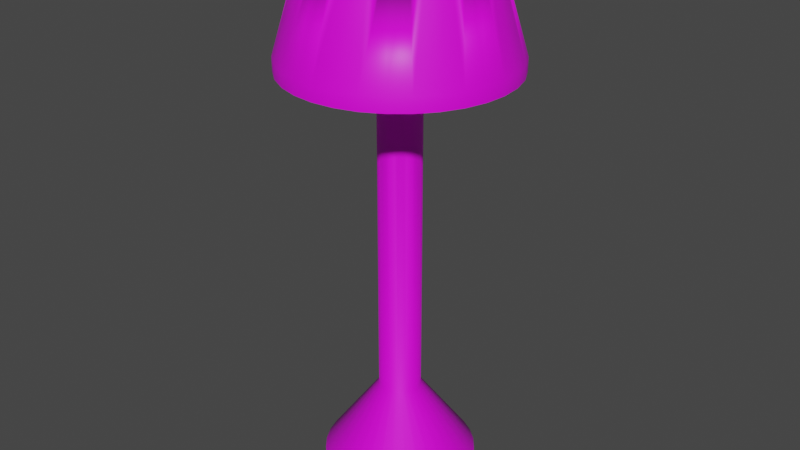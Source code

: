 # Source: lamp.blend  (saved by Blender 3.3.6; exported with 4.5.12 LTS)
import bpy
from mathutils import Matrix  # noqa: F401  (used for matrix-valued properties, if any)

bpy.ops.wm.read_factory_settings(use_empty=True)
scene = bpy.context.scene
scene.name = 'Scene'

# ---- collections
col_collection = bpy.data.collections.new('Collection'); scene.collection.children.link(col_collection)

# ---- images (referenced by path relative to the original .blend; pixels are not part of the script)
import os
ASSET_DIR = os.environ.get("B2B_ASSET_DIR", "")  # directory of the original .blend (textures are referenced by path, not embedded)
HERE = os.path.dirname(os.path.abspath(__file__))  # packed textures are extracted next to this script under _unpacked/

def load_image(name, relpath, width, height, colorspace="sRGB"):
    """Load a texture the original file referenced (path relative to the .blend, or extracted next to this script)."""
    p = next((c for c in (os.path.join(HERE, relpath), os.path.join(ASSET_DIR, relpath)) if relpath and os.path.exists(c)), "")
    if p:
        img = bpy.data.images.load(p, check_existing=True)
        img.name = name
    else:  # same state as the original file: an image datablock whose file is absent (Cycles renders it pink)
        img = bpy.data.images.new(name, width, height)
        img.source = "FILE"
        img.filepath = "//" + (relpath or name)
    img.colorspace_settings.name = colorspace
    return img
img_lamp_texture_png = load_image('lamp_texture.png', 'lamp_texture.png', 1024, 1024, 'sRGB')

# ---- materials (node trees are filled in below, after node groups)
mat_material_001 = bpy.data.materials.new('Material.001')
mat_material_001.use_transparent_shadow = False

# ---- node groups
ng_auto_smooth = bpy.data.node_groups.new('Auto Smooth', 'GeometryNodeTree')
_s = ng_auto_smooth.interface.new_socket(name='Geometry', in_out='OUTPUT', socket_type='NodeSocketGeometry')
_s = ng_auto_smooth.interface.new_socket(name='Geometry', in_out='INPUT', socket_type='NodeSocketGeometry')
_s = ng_auto_smooth.interface.new_socket(name='Angle', in_out='INPUT', socket_type='NodeSocketFloat')
_s.subtype = 'ANGLE'
_s.min_value = 0.0
_s.max_value = 3.142
ng_auto_smooth.is_modifier = True
_N = ng_auto_smooth.nodes; _L = ng_auto_smooth.links
n0 = _N.new('NodeGroupOutput'); n0.name = 'Group Output'; n0.location = (480, -100)
n1 = _N.new('NodeGroupInput'); n1.name = 'Group Input'; n1.location = (-420, -300)
n2 = _N.new('NodeGroupInput'); n2.name = 'Group Input.001'; n2.location = (-60, -100)
n3 = _N.new('GeometryNodeSetShadeSmooth'); n3.name = 'Set Shade Smooth'; n3.location = (120, -100)
n3.domain = 'EDGE'
n4 = _N.new('GeometryNodeSetShadeSmooth'); n4.name = 'Set Shade Smooth.001'; n4.location = (300, -100)
n5 = _N.new('GeometryNodeInputMeshEdgeAngle'); n5.name = 'Edge Angle'; n5.location = (-420, -220)
n6 = _N.new('GeometryNodeInputEdgeSmooth'); n6.name = 'Is Edge Smooth'; n6.location = (-60, -160)
n7 = _N.new('GeometryNodeInputShadeSmooth'); n7.name = 'Is Face Smooth'; n7.location = (-240, -340)
n8 = _N.new('FunctionNodeBooleanMath'); n8.name = 'Boolean Math'; n8.location = (-60, -220)
n9 = _N.new('FunctionNodeCompare'); n9.name = 'Compare'; n9.location = (-240, -180)
n9.operation = 'LESS_EQUAL'
_L.new(n5.outputs[0], n9.inputs[0])
_L.new(n4.outputs[0], n0.inputs[0])
_L.new(n1.outputs[1], n9.inputs[1])
_L.new(n9.outputs[0], n8.inputs[0])
_L.new(n7.outputs[0], n8.inputs[1])
_L.new(n2.outputs[0], n3.inputs[0])
_L.new(n6.outputs[0], n3.inputs[1])
_L.new(n3.outputs[0], n4.inputs[0])
_L.new(n8.outputs[0], n3.inputs[2])
n0.is_active_output = True

# ---- material node trees
mat_material_001.use_nodes = True; mat_material_001.node_tree.nodes.clear()
_N = mat_material_001.node_tree.nodes; _L = mat_material_001.node_tree.links
n0 = _N.new('ShaderNodeBsdfPrincipled'); n0.name = 'Principled BSDF'; n0.location = (10, 300)
n0.distribution = 'GGX'
n0.subsurface_method = 'RANDOM_WALK_SKIN'
n0.inputs[3].default_value = 1.45
n0.inputs[27].default_value = (0.0, 0.0, 0.0, 1.0)
n0.inputs[28].default_value = 1.0
n1 = _N.new('ShaderNodeOutputMaterial'); n1.name = 'Material Output'; n1.location = (300, 300)
n2 = _N.new('ShaderNodeTexImage'); n2.name = 'Image Texture'; n2.location = (-280, 280)
n2.image = img_lamp_texture_png
_L.new(n0.outputs[0], n1.inputs[0])
_L.new(n2.outputs[0], n0.inputs[0])
n1.is_active_output = True

# ---- world
world_world = bpy.data.worlds.new('World'); scene.world = world_world
world_world.use_nodes = True; world_world.node_tree.nodes.clear()
_N = world_world.node_tree.nodes; _L = world_world.node_tree.links
n0 = _N.new('ShaderNodeOutputWorld'); n0.name = 'World Output'; n0.location = (300, 300)
n1 = _N.new('ShaderNodeBackground'); n1.name = 'Background'; n1.location = (10, 300)
n1.inputs[0].default_value = (0.05088, 0.05088, 0.05088, 1.0)
_L.new(n1.outputs[0], n0.inputs[0])
n0.is_active_output = True
world_world.color = (0.05088, 0.05088, 0.05088)
world_world.use_sun_shadow = False
world_world.sun_shadow_jitter_overblur = 0.0

# ---- meshes
me_circle = bpy.data.meshes.new('Circle')
me_circle.from_pydata([(-0.3827, 0.9239, 0.0), (-0.5556, 0.8315, 0.0), (-0.9808, 0.1951, 0.0), (-1.0, 0.0, 0.0), (-0.9808, -0.1951, 0.0), (-0.9239, -0.3827, 0.0), (-0.5556, -0.8315, 0.0), (-0.3827, -0.9239, 0.0), (0.3827, -0.9239, 0.0), (0.5556, -0.8315, 0.0), (0.7071, -0.7071, 0.0), (0.9239, -0.3827, 0.0), (0.7071, 0.7071, 0.0), (0.0, 1.0, 0.0), (-0.1951, 0.9808, 0.0), (-0.7071, 0.7071, 0.0), (-0.8315, 0.5556, 0.0), (-0.9239, 0.3827, 0.0), (-0.8315, -0.5556, 0.0), (-0.7071, -0.7071, 0.0), (-0.1951, -0.9808, 0.0), (0.0, -1.0, 0.0), (0.1951, -0.9808, 0.0), (0.8315, -0.5556, 0.0), (0.9808, -0.1951, 0.0), (1.0, 0.0, 0.0), (0.9808, 0.1951, 0.0), (0.9239, 0.3827, 0.0), (0.8315, 0.5556, 0.0), (0.5556, 0.8315, 0.0), (0.3827, 0.9239, 0.0), (0.1951, 0.9808, 0.0), (0.0, 1.0, 1.0), (-0.1951, 0.9808, 1.0), (-0.3827, 0.9239, 1.0), (-0.5556, 0.8315, 1.0), (-0.7071, 0.7071, 1.0), (-0.8315, 0.5556, 1.0), (-0.9239, 0.3827, 1.0), (-0.9808, 0.1951, 1.0), (-1.0, 0.0, 1.0), (-0.9808, -0.1951, 1.0), (-0.9239, -0.3827, 1.0), (-0.8315, -0.5556, 1.0), (-0.7071, -0.7071, 1.0), (-0.5556, -0.8315, 1.0), (-0.3827, -0.9239, 1.0), (-0.1951, -0.9808, 1.0), (0.0, -1.0, 1.0), (0.1951, -0.9808, 1.0), (0.3827, -0.9239, 1.0), (0.5556, -0.8315, 1.0), (0.7071, -0.7071, 1.0), (0.8315, -0.5556, 1.0), (0.9239, -0.3827, 1.0), (0.9808, -0.1951, 1.0), (1.0, 0.0, 1.0), (0.9808, 0.1951, 1.0), (0.9239, 0.3827, 1.0), (0.8315, 0.5556, 1.0), (0.7071, 0.7071, 1.0), (0.5556, 0.8315, 1.0), (0.3827, 0.9239, 1.0), (0.1951, 0.9808, 1.0), (1.097e-08, 0.274, 4.037), (-0.05345, 0.2687, 4.037), (-0.1049, 0.2531, 4.037), (-0.1522, 0.2278, 4.037), (-0.1937, 0.1937, 4.037), (-0.2278, 0.1522, 4.037), (-0.2531, 0.1049, 4.037), (-0.2687, 0.05345, 4.037), (-0.274, 8.933e-09, 4.037), (-0.2687, -0.05345, 4.037), (-0.2531, -0.1049, 4.037), (-0.2278, -0.1522, 4.037), (-0.1937, -0.1937, 4.037), (-0.1522, -0.2278, 4.037), (-0.1049, -0.2531, 4.037), (-0.05345, -0.2687, 4.037), (1.097e-08, -0.274, 4.037), (0.05345, -0.2687, 4.037), (0.1049, -0.2531, 4.037), (0.1522, -0.2278, 4.037), (0.1937, -0.1937, 4.037), (0.2278, -0.1522, 4.037), (0.2531, -0.1049, 4.037), (0.2687, -0.05345, 4.037), (0.274, 8.933e-09, 4.037), (0.2687, 0.05345, 4.037), (0.2531, 0.1049, 4.037), (0.2278, 0.1522, 4.037), (0.1937, 0.1937, 4.037), (0.1522, 0.2278, 4.037), (0.1049, 0.2531, 4.037), (0.05345, 0.2687, 4.037), (5.147e-07, 0.274, 18.63), (-0.1049, 0.2531, 18.63), (-0.1522, 0.2278, 18.63), (-0.2278, 0.1522, 18.63), (-0.274, 8.933e-09, 18.63), (-0.2687, -0.05345, 18.63), (-0.1522, -0.2278, 18.63), (-0.1049, -0.2531, 18.63), (0.1522, -0.2278, 18.63), (0.2531, -0.1049, 18.63), (0.274, 8.933e-09, 18.63), (0.2531, 0.1049, 18.63), (0.1049, 0.2531, 18.63), (1.023e-06, 1.006, 21.24), (-0.1963, 0.9868, 21.24), (-0.385, 0.9296, 21.24), (-0.559, 0.8366, 21.24), (-0.7115, 0.7115, 21.24), (-0.8366, 0.559, 21.24), (-0.9296, 0.385, 21.24), (-0.9868, 0.1963, 21.24), (-1.006, 1.133e-08, 21.24), (-0.9868, -0.1963, 21.24), (-0.9296, -0.385, 21.24), (-0.8366, -0.559, 21.24), (-0.7115, -0.7115, 21.24), (-0.559, -0.8366, 21.24), (-0.385, -0.9296, 21.24), (-0.1963, -0.9868, 21.24), (1.023e-06, -1.006, 21.24), (0.1963, -0.9868, 21.24), (0.385, -0.9296, 21.24), (0.559, -0.8366, 21.24), (0.7115, -0.7115, 21.24), (0.8366, -0.559, 21.24), (0.9296, -0.385, 21.24), (0.9868, -0.1963, 21.24), (1.006, 1.133e-08, 21.24), (0.9868, 0.1963, 21.24), (0.9296, 0.385, 21.24), (0.8366, 0.559, 21.24), (0.7115, 0.7115, 21.24), (0.559, 0.8366, 21.24), (0.385, 0.9296, 21.24), (0.1963, 0.9868, 21.24), (1.198e-06, 1.445, 16.92), (-0.2819, 1.417, 16.92), (-0.553, 1.335, 16.92), (-0.8028, 1.201, 16.92), (-1.022, 1.022, 16.92), (-1.201, 0.8028, 16.92), (-1.335, 0.553, 16.92), (-1.417, 0.2819, 16.92), (-1.445, 1.492e-08, 16.92), (-1.417, -0.2819, 16.92), (-1.335, -0.553, 16.92), (-1.201, -0.8028, 16.92), (-1.022, -1.022, 16.92), (-0.8028, -1.201, 16.92), (-0.553, -1.335, 16.92), (-0.2819, -1.417, 16.92), (1.198e-06, -1.445, 16.92), (0.2819, -1.417, 16.92), (0.553, -1.335, 16.92), (0.8028, -1.201, 16.92), (1.022, -1.022, 16.92), (1.201, -0.8028, 16.92), (1.335, -0.553, 16.92), (1.417, -0.2819, 16.92), (1.445, 1.492e-08, 16.92), (1.417, 0.2819, 16.92), (1.335, 0.553, 16.92), (1.201, 0.8028, 16.92), (1.022, 1.022, 16.92), (0.8028, 1.201, 16.92), (0.553, 1.335, 16.92), (0.2819, 1.417, 16.92), (5.147e-07, 0.2708, 18.79), (5.147e-07, 0.2631, 18.95), (5.147e-07, 0.2508, 19.11), (5.147e-07, 0.2342, 19.26), (5.147e-07, 0.2136, 19.4), (5.147e-07, 0.1894, 19.52), (5.147e-07, 0.1619, 19.62), (5.147e-07, 0.1317, 19.71), (5.147e-07, 0.09915, 19.78), (5.147e-07, 0.06496, 19.83), (5.147e-07, 0.02965, 19.86), (1.225e-08, 1.442e-08, 19.87), (-0.05345, 0.2687, 18.63), (-0.05284, 0.2656, 18.79), (-0.05132, 0.258, 18.95), (-0.04892, 0.246, 19.11), (-0.04569, 0.2297, 19.26), (-0.04167, 0.2095, 19.4), (-0.03695, 0.1857, 19.52), (-0.03159, 0.1588, 19.62), (-0.02568, 0.1291, 19.71), (-0.01934, 0.09725, 19.78), (-0.01267, 0.06371, 19.83), (-0.005783, 0.02908, 19.86), (-0.1036, 0.2502, 18.79), (-0.1007, 0.243, 18.95), (-0.09597, 0.2317, 19.11), (-0.08962, 0.2164, 19.26), (-0.08175, 0.1974, 19.4), (-0.07247, 0.175, 19.52), (-0.06196, 0.1496, 19.62), (-0.05038, 0.1216, 19.71), (-0.03794, 0.09161, 19.78), (-0.02486, 0.06001, 19.83), (-0.01134, 0.02739, 19.86), (-0.1505, 0.2252, 18.79), (-0.1461, 0.2187, 18.95), (-0.1393, 0.2085, 19.11), (-0.1301, 0.1947, 19.26), (-0.1187, 0.1776, 19.4), (-0.1052, 0.1575, 19.52), (-0.08995, 0.1346, 19.62), (-0.07314, 0.1095, 19.71), (-0.05509, 0.08244, 19.78), (-0.03609, 0.05401, 19.83), (-0.01647, 0.02465, 19.86), (-0.1937, 0.1937, 18.63), (-0.1915, 0.1915, 18.79), (-0.186, 0.186, 18.95), (-0.1773, 0.1773, 19.11), (-0.1656, 0.1656, 19.26), (-0.1511, 0.1511, 19.4), (-0.1339, 0.1339, 19.52), (-0.1145, 0.1145, 19.62), (-0.09309, 0.09309, 19.71), (-0.07011, 0.07011, 19.78), (-0.04593, 0.04593, 19.83), (-0.02096, 0.02096, 19.86), (-0.2252, 0.1505, 18.79), (-0.2187, 0.1462, 18.95), (-0.2085, 0.1393, 19.11), (-0.1947, 0.1301, 19.26), (-0.1776, 0.1187, 19.4), (-0.1575, 0.1052, 19.52), (-0.1346, 0.08995, 19.62), (-0.1095, 0.07314, 19.71), (-0.08244, 0.05509, 19.78), (-0.05401, 0.03609, 19.83), (-0.02465, 0.01647, 19.86), (-0.2531, 0.1049, 18.63), (-0.2502, 0.1036, 18.79), (-0.243, 0.1007, 18.95), (-0.2317, 0.09597, 19.11), (-0.2164, 0.08963, 19.26), (-0.1974, 0.08175, 19.4), (-0.175, 0.07247, 19.52), (-0.1496, 0.06196, 19.62), (-0.1216, 0.05038, 19.71), (-0.09161, 0.03794, 19.78), (-0.06001, 0.02486, 19.83), (-0.02739, 0.01135, 19.86), (-0.2687, 0.05345, 18.63), (-0.2656, 0.05284, 18.79), (-0.258, 0.05132, 18.95), (-0.246, 0.04892, 19.11), (-0.2297, 0.04569, 19.26), (-0.2095, 0.04168, 19.4), (-0.1857, 0.03695, 19.52), (-0.1588, 0.03159, 19.62), (-0.1291, 0.02568, 19.71), (-0.09725, 0.01934, 19.78), (-0.06371, 0.01267, 19.83), (-0.02908, 0.005784, 19.86), (-0.2708, 5.025e-07, 18.79), (-0.2631, 4.802e-07, 18.95), (-0.2508, 4.847e-07, 19.11), (-0.2342, 4.891e-07, 19.26), (-0.2136, 5.115e-07, 19.4), (-0.1894, 5.025e-07, 19.52), (-0.1619, 5.115e-07, 19.62), (-0.1317, 5.048e-07, 19.71), (-0.09915, 5.048e-07, 19.78), (-0.06496, 5.137e-07, 19.83), (-0.02965, 5.182e-07, 19.86), (-0.2656, -0.05284, 18.79), (-0.258, -0.05132, 18.95), (-0.246, -0.04892, 19.11), (-0.2297, -0.04569, 19.26), (-0.2095, -0.04167, 19.4), (-0.1857, -0.03695, 19.52), (-0.1588, -0.03159, 19.62), (-0.1291, -0.02568, 19.71), (-0.09725, -0.01934, 19.78), (-0.06371, -0.01267, 19.83), (-0.02908, -0.005783, 19.86), (-0.2531, -0.1049, 18.63), (-0.2502, -0.1036, 18.79), (-0.243, -0.1007, 18.95), (-0.2317, -0.09597, 19.11), (-0.2164, -0.08962, 19.26), (-0.1974, -0.08175, 19.4), (-0.175, -0.07247, 19.52), (-0.1496, -0.06196, 19.62), (-0.1216, -0.05038, 19.71), (-0.09161, -0.03794, 19.78), (-0.06001, -0.02486, 19.83), (-0.02739, -0.01134, 19.86), (-0.2278, -0.1522, 18.63), (-0.2252, -0.1505, 18.79), (-0.2187, -0.1461, 18.95), (-0.2085, -0.1393, 19.11), (-0.1947, -0.1301, 19.26), (-0.1776, -0.1187, 19.4), (-0.1575, -0.1052, 19.52), (-0.1346, -0.08995, 19.62), (-0.1095, -0.07314, 19.71), (-0.08244, -0.05509, 19.78), (-0.05401, -0.03609, 19.83), (-0.02465, -0.01647, 19.86), (-0.1937, -0.1937, 18.63), (-0.1915, -0.1915, 18.79), (-0.186, -0.186, 18.95), (-0.1773, -0.1773, 19.11), (-0.1656, -0.1656, 19.26), (-0.1511, -0.1511, 19.4), (-0.1339, -0.1339, 19.52), (-0.1145, -0.1145, 19.62), (-0.09309, -0.09309, 19.71), (-0.07011, -0.07011, 19.78), (-0.04593, -0.04593, 19.83), (-0.02096, -0.02096, 19.86), (-0.1505, -0.2252, 18.79), (-0.1462, -0.2187, 18.95), (-0.1393, -0.2085, 19.11), (-0.1301, -0.1947, 19.26), (-0.1187, -0.1776, 19.4), (-0.1052, -0.1575, 19.52), (-0.08995, -0.1346, 19.62), (-0.07314, -0.1095, 19.71), (-0.05509, -0.08244, 19.78), (-0.03609, -0.05401, 19.83), (-0.01647, -0.02465, 19.86), (-0.1036, -0.2502, 18.79), (-0.1007, -0.243, 18.95), (-0.09597, -0.2317, 19.11), (-0.08963, -0.2164, 19.26), (-0.08175, -0.1974, 19.4), (-0.07247, -0.175, 19.52), (-0.06196, -0.1496, 19.62), (-0.05038, -0.1216, 19.71), (-0.03794, -0.09161, 19.78), (-0.02486, -0.06001, 19.83), (-0.01135, -0.02739, 19.86), (-0.05345, -0.2687, 18.63), (-0.05284, -0.2656, 18.79), (-0.05132, -0.258, 18.95), (-0.04892, -0.246, 19.11), (-0.04569, -0.2297, 19.26), (-0.04168, -0.2095, 19.4), (-0.03695, -0.1857, 19.52), (-0.03159, -0.1588, 19.62), (-0.02568, -0.1291, 19.71), (-0.01934, -0.09725, 19.78), (-0.01267, -0.06371, 19.83), (-0.005784, -0.02908, 19.86), (-4.359e-07, -0.274, 18.63), (-4.494e-07, -0.2708, 18.79), (-4.449e-07, -0.2631, 18.95), (-4.494e-07, -0.2508, 19.11), (-4.494e-07, -0.2342, 19.26), (-4.807e-07, -0.2136, 19.4), (-4.583e-07, -0.1894, 19.52), (-4.74e-07, -0.1619, 19.62), (-4.628e-07, -0.1317, 19.71), (-4.851e-07, -0.09915, 19.78), (-4.851e-07, -0.06496, 19.83), (-4.93e-07, -0.02965, 19.86), (0.05345, -0.2687, 18.63), (0.05284, -0.2656, 18.79), (0.05132, -0.258, 18.95), (0.04892, -0.246, 19.11), (0.04569, -0.2297, 19.26), (0.04167, -0.2095, 19.4), (0.03695, -0.1857, 19.52), (0.03159, -0.1588, 19.62), (0.02568, -0.1291, 19.71), (0.01934, -0.09725, 19.78), (0.01267, -0.06371, 19.83), (0.005783, -0.02908, 19.86), (0.1049, -0.2531, 18.63), (0.1036, -0.2502, 18.79), (0.1007, -0.243, 18.95), (0.09597, -0.2317, 19.11), (0.08962, -0.2164, 19.26), (0.08175, -0.1974, 19.4), (0.07247, -0.175, 19.52), (0.06196, -0.1496, 19.62), (0.05038, -0.1216, 19.71), (0.03794, -0.09161, 19.78), (0.02486, -0.06001, 19.83), (0.01134, -0.02739, 19.86), (0.1505, -0.2252, 18.79), (0.1461, -0.2187, 18.95), (0.1393, -0.2085, 19.11), (0.1301, -0.1947, 19.26), (0.1187, -0.1776, 19.4), (0.1052, -0.1575, 19.52), (0.08995, -0.1346, 19.62), (0.07314, -0.1095, 19.71), (0.05509, -0.08244, 19.78), (0.03609, -0.05401, 19.83), (0.01647, -0.02465, 19.86), (0.1937, -0.1937, 18.63), (0.1915, -0.1915, 18.79), (0.186, -0.186, 18.95), (0.1773, -0.1773, 19.11), (0.1656, -0.1656, 19.26), (0.1511, -0.1511, 19.4), (0.1339, -0.1339, 19.52), (0.1145, -0.1145, 19.62), (0.09309, -0.09309, 19.71), (0.07011, -0.07011, 19.78), (0.04593, -0.04593, 19.83), (0.02096, -0.02096, 19.86), (0.2278, -0.1522, 18.63), (0.2252, -0.1505, 18.79), (0.2187, -0.1462, 18.95), (0.2085, -0.1393, 19.11), (0.1947, -0.1301, 19.26), (0.1776, -0.1187, 19.4), (0.1575, -0.1052, 19.52), (0.1346, -0.08995, 19.62), (0.1095, -0.07314, 19.71), (0.08244, -0.05509, 19.78), (0.05401, -0.03609, 19.83), (0.02465, -0.01647, 19.86), (0.2502, -0.1036, 18.79), (0.243, -0.1007, 18.95), (0.2317, -0.09597, 19.11), (0.2164, -0.08963, 19.26), (0.1974, -0.08175, 19.4), (0.175, -0.07247, 19.52), (0.1496, -0.06196, 19.62), (0.1216, -0.05038, 19.71), (0.09161, -0.03794, 19.78), (0.06001, -0.02486, 19.83), (0.02739, -0.01135, 19.86), (0.2687, -0.05345, 18.63), (0.2656, -0.05284, 18.79), (0.258, -0.05132, 18.95), (0.246, -0.04892, 19.11), (0.2297, -0.04569, 19.26), (0.2095, -0.04168, 19.4), (0.1857, -0.03695, 19.52), (0.1588, -0.03159, 19.62), (0.1291, -0.02568, 19.71), (0.09725, -0.01934, 19.78), (0.06371, -0.01267, 19.83), (0.02908, -0.005784, 19.86), (0.2708, -4.099e-07, 18.79), (0.2631, -4.188e-07, 18.95), (0.2508, -4.323e-07, 19.11), (0.2342, -4.099e-07, 19.26), (0.2136, -4.68e-07, 19.4), (0.1894, -4.367e-07, 19.52), (0.1619, -4.725e-07, 19.62), (0.1317, -4.479e-07, 19.71), (0.09915, -4.904e-07, 19.78), (0.06496, -4.781e-07, 19.83), (0.02965, -4.859e-07, 19.86), (0.2687, 0.05345, 18.63), (0.2656, 0.05284, 18.79), (0.258, 0.05132, 18.95), (0.246, 0.04892, 19.11), (0.2297, 0.04569, 19.26), (0.2095, 0.04167, 19.4), (0.1857, 0.03695, 19.52), (0.1588, 0.03159, 19.62), (0.1291, 0.02568, 19.71), (0.09725, 0.01934, 19.78), (0.06371, 0.01267, 19.83), (0.02908, 0.005783, 19.86), (0.2502, 0.1036, 18.79), (0.243, 0.1007, 18.95), (0.2317, 0.09597, 19.11), (0.2164, 0.08962, 19.26), (0.1974, 0.08175, 19.4), (0.175, 0.07247, 19.52), (0.1496, 0.06196, 19.62), (0.1216, 0.05038, 19.71), (0.09161, 0.03794, 19.78), (0.06001, 0.02486, 19.83), (0.02739, 0.01134, 19.86), (0.2278, 0.1522, 18.63), (0.2252, 0.1505, 18.79), (0.2187, 0.1461, 18.95), (0.2085, 0.1393, 19.11), (0.1947, 0.1301, 19.26), (0.1776, 0.1187, 19.4), (0.1575, 0.1052, 19.52), (0.1346, 0.08995, 19.62), (0.1095, 0.07314, 19.71), (0.08244, 0.05509, 19.78), (0.05401, 0.03609, 19.83), (0.02465, 0.01647, 19.86), (0.1937, 0.1937, 18.63), (0.1915, 0.1915, 18.79), (0.186, 0.186, 18.95), (0.1773, 0.1773, 19.11), (0.1656, 0.1656, 19.26), (0.1511, 0.1511, 19.4), (0.1339, 0.1339, 19.52), (0.1145, 0.1145, 19.62), (0.09309, 0.09309, 19.71), (0.07011, 0.07011, 19.78), (0.04593, 0.04593, 19.83), (0.02096, 0.02096, 19.86), (0.1522, 0.2278, 18.63), (0.1505, 0.2252, 18.79), (0.1462, 0.2187, 18.95), (0.1393, 0.2085, 19.11), (0.1301, 0.1947, 19.26), (0.1187, 0.1776, 19.4), (0.1052, 0.1575, 19.52), (0.08995, 0.1346, 19.62), (0.07314, 0.1095, 19.71), (0.05509, 0.08244, 19.78), (0.03609, 0.05401, 19.83), (0.01647, 0.02465, 19.86), (0.1036, 0.2502, 18.79), (0.1007, 0.243, 18.95), (0.09597, 0.2317, 19.11), (0.08963, 0.2164, 19.26), (0.08175, 0.1974, 19.4), (0.07247, 0.175, 19.52), (0.06196, 0.1496, 19.62), (0.05038, 0.1216, 19.71), (0.03794, 0.09161, 19.78), (0.02486, 0.06001, 19.83), (0.01135, 0.02739, 19.86), (0.05345, 0.2687, 18.63), (0.05284, 0.2656, 18.79), (0.05132, 0.258, 18.95), (0.04892, 0.246, 19.11), (0.04569, 0.2297, 19.26), (0.04168, 0.2095, 19.4), (0.03695, 0.1857, 19.52), (0.03159, 0.1588, 19.62), (0.02568, 0.1291, 19.71), (0.01934, 0.09725, 19.78), (0.01267, 0.06371, 19.83), (0.005784, 0.02908, 19.86), (1.025e-06, 1.006, 21.79), (-0.1963, 0.9868, 21.79), (-0.385, 0.9296, 21.79), (-0.559, 0.8366, 21.79), (-0.7115, 0.7115, 21.79), (-0.8366, 0.559, 21.79), (-0.9296, 0.385, 21.79), (-0.9868, 0.1963, 21.79), (-1.006, 1.98e-08, 21.79), (-0.9868, -0.1963, 21.79), (-0.9296, -0.385, 21.79), (-0.8366, -0.559, 21.79), (-0.7115, -0.7115, 21.79), (-0.559, -0.8366, 21.79), (-0.385, -0.9296, 21.79), (-0.1963, -0.9868, 21.79), (1.025e-06, -1.006, 21.79), (0.1963, -0.9868, 21.79), (0.385, -0.9296, 21.79), (0.559, -0.8366, 21.79), (0.7115, -0.7115, 21.79), (0.8366, -0.559, 21.79), (0.9296, -0.385, 21.79), (0.9868, -0.1963, 21.79), (1.006, 1.98e-08, 21.79), (0.9868, 0.1963, 21.79), (0.9296, 0.385, 21.79), (0.8366, 0.559, 21.79), (0.7115, 0.7115, 21.79), (0.559, 0.8366, 21.79), (0.385, 0.9296, 21.79), (0.1963, 0.9868, 21.79), (1.2e-06, 1.445, 17.46), (-0.2819, 1.417, 17.46), (-0.553, 1.335, 17.46), (-0.8028, 1.201, 17.46), (-1.022, 1.022, 17.46), (-1.201, 0.8028, 17.46), (-1.335, 0.553, 17.46), (-1.417, 0.2819, 17.46), (-1.445, 2.338e-08, 17.46), (-1.417, -0.2819, 17.46), (-1.335, -0.553, 17.46), (-1.201, -0.8028, 17.46), (-1.022, -1.022, 17.46), (-0.8028, -1.201, 17.46), (-0.553, -1.335, 17.46), (-0.2819, -1.417, 17.46), (1.2e-06, -1.445, 17.46), (0.2819, -1.417, 17.46), (0.553, -1.335, 17.46), (0.8028, -1.201, 17.46), (1.022, -1.022, 17.46), (1.201, -0.8028, 17.46), (1.335, -0.553, 17.46), (1.417, -0.2819, 17.46), (1.445, 2.338e-08, 17.46), (1.417, 0.2819, 17.46), (1.335, 0.553, 17.46), (1.201, 0.8028, 17.46), (1.022, 1.022, 17.46), (0.8028, 1.201, 17.46), (0.553, 1.335, 17.46), (0.2819, 1.417, 17.46)], [], [(124, 346, 358, 125), (120, 300, 312, 121), (116, 254, 100, 117), (112, 98, 219, 113), (140, 533, 96, 109), (136, 486, 498, 137), (14, 33, 32, 13), (12, 60, 59, 28), (20, 47, 46, 7), (0, 34, 33, 14), (29, 61, 60, 12), (21, 48, 47, 20), (1, 35, 34, 0), (30, 62, 61, 29), (22, 49, 48, 21), (15, 36, 35, 1), (31, 63, 62, 30), (8, 50, 49, 22), (16, 37, 36, 15), (13, 32, 63, 31), (9, 51, 50, 8), (17, 38, 37, 16), (10, 52, 51, 9), (2, 39, 38, 17), (23, 53, 52, 10), (3, 40, 39, 2), (11, 54, 53, 23), (4, 41, 40, 3), (24, 55, 54, 11), (5, 42, 41, 4), (25, 56, 55, 24), (18, 43, 42, 5), (26, 57, 56, 25), (19, 44, 43, 18), (27, 58, 57, 26), (6, 45, 44, 19), (28, 59, 58, 27), (7, 46, 45, 6), (36, 68, 67, 35), (71, 254, 242, 70), (63, 95, 94, 62), (50, 82, 81, 49), (37, 69, 68, 36), (32, 64, 95, 63), (51, 83, 82, 50), (38, 70, 69, 37), (52, 84, 83, 51), (39, 71, 70, 38), (53, 85, 84, 52), (40, 72, 71, 39), (54, 86, 85, 53), (41, 73, 72, 40), (55, 87, 86, 54), (42, 74, 73, 41), (56, 88, 87, 55), (43, 75, 74, 42), (57, 89, 88, 56), (44, 76, 75, 43), (58, 90, 89, 57), (45, 77, 76, 44), (59, 91, 90, 58), (46, 78, 77, 45), (33, 65, 64, 32), (60, 92, 91, 59), (47, 79, 78, 46), (34, 66, 65, 33), (61, 93, 92, 60), (48, 80, 79, 47), (35, 67, 66, 34), (62, 94, 93, 61), (49, 81, 80, 48), (85, 417, 405, 84), (72, 100, 254, 71), (86, 105, 417, 85), (73, 101, 100, 72), (87, 440, 105, 86), (74, 288, 101, 73), (88, 106, 440, 87), (75, 300, 288, 74), (89, 463, 106, 88), (76, 312, 300, 75), (90, 107, 463, 89), (77, 102, 312, 76), (91, 486, 107, 90), (78, 103, 102, 77), (65, 185, 96, 64), (92, 498, 486, 91), (79, 346, 103, 78), (66, 97, 185, 65), (93, 510, 498, 92), (80, 358, 346, 79), (67, 98, 97, 66), (94, 108, 510, 93), (81, 370, 358, 80), (68, 219, 98, 67), (95, 533, 108, 94), (82, 382, 370, 81), (69, 99, 219, 68), (64, 96, 533, 95), (83, 104, 382, 82), (70, 242, 99, 69), (84, 405, 104, 83), (166, 167, 603, 602), (14, 13, 31, 30, 29, 12, 28, 27, 26, 25, 24, 11, 23, 10, 9, 8, 22, 21, 20, 7, 6, 19, 18, 5, 4, 3, 2, 17, 16, 15, 1, 0), (114, 113, 549, 550), (140, 139, 575, 576), (165, 166, 602, 601), (113, 549, 548, 112), (139, 138, 574, 575), (164, 165, 601, 600), (112, 111, 547, 548), (138, 137, 573, 574), (163, 164, 600, 599), (111, 110, 546, 547), (137, 573, 572, 136), (162, 163, 599, 598), (110, 109, 545, 546), (136, 135, 571, 572), (161, 162, 598, 597), (135, 134, 570, 571), (160, 161, 597, 596), (134, 133, 569, 570), (159, 160, 596, 595), (133, 569, 568, 132), (158, 159, 595, 594), (132, 131, 567, 568), (157, 158, 594, 593), (131, 130, 566, 567), (156, 157, 593, 592), (130, 129, 565, 566), (155, 156, 592, 591), (129, 565, 564, 128), (154, 155, 591, 590), (128, 127, 563, 564), (153, 154, 590, 589), (177, 176, 189, 190), (184, 183, 196), (174, 173, 186, 187), (181, 180, 193, 194), (178, 177, 190, 191), (175, 174, 187, 188), (182, 181, 194, 195), (179, 178, 191, 192), (176, 175, 188, 189), (183, 182, 195, 196), (173, 96, 185, 186), (180, 179, 192, 193), (188, 187, 198, 199), (195, 194, 205, 206), (192, 191, 202, 203), (189, 188, 199, 200), (196, 195, 206, 207), (186, 185, 97, 197), (193, 192, 203, 204), (190, 189, 200, 201), (184, 196, 207), (187, 186, 197, 198), (194, 193, 204, 205), (191, 190, 201, 202), (184, 207, 218), (198, 197, 208, 209), (205, 204, 215, 216), (202, 201, 212, 213), (199, 198, 209, 210), (206, 205, 216, 217), (203, 202, 213, 214), (200, 199, 210, 211), (207, 206, 217, 218), (197, 97, 98, 208), (204, 203, 214, 215), (201, 200, 211, 212), (211, 210, 222, 223), (218, 217, 229, 230), (215, 214, 226, 227), (212, 211, 223, 224), (184, 218, 230), (216, 215, 227, 228), (213, 212, 224, 225), (210, 209, 221, 222), (217, 216, 228, 229), (214, 213, 225, 226), (222, 221, 232, 233), (229, 228, 239, 240), (226, 225, 236, 237), (223, 222, 233, 234), (230, 229, 240, 241), (220, 219, 99, 231), (227, 226, 237, 238), (224, 223, 234, 235), (184, 230, 241), (221, 220, 231, 232), (228, 227, 238, 239), (225, 224, 235, 236), (235, 234, 246, 247), (184, 241, 253), (232, 231, 243, 244), (239, 238, 250, 251), (236, 235, 247, 248), (233, 232, 244, 245), (240, 239, 251, 252), (237, 236, 248, 249), (234, 233, 245, 246), (241, 240, 252, 253), (231, 99, 242, 243), (238, 237, 249, 250), (246, 245, 257, 258), (253, 252, 264, 265), (243, 242, 254, 255), (250, 249, 261, 262), (247, 246, 258, 259), (184, 253, 265), (244, 243, 255, 256), (251, 250, 262, 263), (248, 247, 259, 260), (245, 244, 256, 257), (252, 251, 263, 264), (249, 248, 260, 261), (260, 259, 270, 271), (257, 256, 267, 268), (264, 263, 274, 275), (261, 260, 271, 272), (258, 257, 268, 269), (265, 264, 275, 276), (262, 261, 272, 273), (259, 258, 269, 270), (184, 265, 276), (263, 262, 273, 274), (270, 269, 280, 281), (184, 276, 287), (267, 266, 277, 278), (274, 273, 284, 285), (271, 270, 281, 282), (268, 267, 278, 279), (275, 274, 285, 286), (272, 271, 282, 283), (269, 268, 279, 280), (276, 275, 286, 287), (266, 100, 101, 277), (273, 272, 283, 284), (283, 282, 294, 295), (280, 279, 291, 292), (287, 286, 298, 299), (277, 101, 288, 289), (284, 283, 295, 296), (281, 280, 292, 293), (184, 287, 299), (278, 277, 289, 290), (285, 284, 296, 297), (282, 281, 293, 294), (279, 278, 290, 291), (286, 285, 297, 298), (294, 293, 305, 306), (291, 290, 302, 303), (298, 297, 309, 310), (295, 294, 306, 307), (292, 291, 303, 304), (299, 298, 310, 311), (289, 288, 300, 301), (296, 295, 307, 308), (293, 292, 304, 305), (184, 299, 311), (290, 289, 301, 302), (297, 296, 308, 309), (308, 307, 319, 320), (305, 304, 316, 317), (184, 311, 323), (309, 308, 320, 321), (306, 305, 317, 318), (303, 302, 314, 315), (310, 309, 321, 322), (307, 306, 318, 319), (304, 303, 315, 316), (311, 310, 322, 323), (319, 318, 329, 330), (316, 315, 326, 327), (323, 322, 333, 334), (313, 312, 102, 324), (320, 319, 330, 331), (317, 316, 327, 328), (184, 323, 334), (314, 313, 324, 325), (321, 320, 331, 332), (318, 317, 328, 329), (315, 314, 325, 326), (322, 321, 332, 333), (332, 331, 342, 343), (329, 328, 339, 340), (326, 325, 336, 337), (333, 332, 343, 344), (330, 329, 340, 341), (327, 326, 337, 338), (334, 333, 344, 345), (324, 102, 103, 335), (331, 330, 341, 342), (328, 327, 338, 339), (184, 334, 345), (325, 324, 335, 336), (335, 103, 346, 347), (342, 341, 353, 354), (339, 338, 350, 351), (184, 345, 357), (336, 335, 347, 348), (343, 342, 354, 355), (340, 339, 351, 352), (337, 336, 348, 349), (344, 343, 355, 356), (341, 340, 352, 353), (338, 337, 349, 350), (345, 344, 356, 357), (356, 355, 367, 368), (353, 352, 364, 365), (350, 349, 361, 362), (357, 356, 368, 369), (354, 353, 365, 366), (351, 350, 362, 363), (184, 357, 369), (355, 354, 366, 367), (352, 351, 363, 364), (349, 348, 360, 361), (360, 359, 371, 372), (367, 366, 378, 379), (364, 363, 375, 376), (361, 360, 372, 373), (368, 367, 379, 380), (365, 364, 376, 377), (362, 361, 373, 374), (369, 368, 380, 381), (359, 358, 370, 371), (366, 365, 377, 378), (363, 362, 374, 375), (184, 369, 381), (381, 380, 392, 393), (371, 370, 382, 383), (378, 377, 389, 390), (375, 374, 386, 387), (184, 381, 393), (372, 371, 383, 384), (379, 378, 390, 391), (376, 375, 387, 388), (373, 372, 384, 385), (380, 379, 391, 392), (377, 376, 388, 389), (374, 373, 385, 386), (385, 384, 395, 396), (392, 391, 402, 403), (389, 388, 399, 400), (386, 385, 396, 397), (393, 392, 403, 404), (383, 382, 104, 394), (390, 389, 400, 401), (387, 386, 397, 398), (184, 393, 404), (384, 383, 394, 395), (391, 390, 401, 402), (388, 387, 398, 399), (184, 404, 416), (402, 401, 413, 414), (399, 398, 410, 411), (396, 395, 407, 408), (403, 402, 414, 415), (400, 399, 411, 412), (397, 396, 408, 409), (404, 403, 415, 416), (401, 400, 412, 413), (398, 397, 409, 410), (409, 408, 420, 421), (416, 415, 427, 428), (406, 405, 417, 418), (413, 412, 424, 425), (410, 409, 421, 422), (184, 416, 428), (407, 406, 418, 419), (414, 413, 425, 426), (411, 410, 422, 423), (408, 407, 419, 420), (415, 414, 426, 427), (412, 411, 423, 424), (420, 419, 430, 431), (427, 426, 437, 438), (424, 423, 434, 435), (421, 420, 431, 432), (428, 427, 438, 439), (418, 417, 105, 429), (425, 424, 435, 436), (422, 421, 432, 433), (184, 428, 439), (419, 418, 429, 430), (426, 425, 436, 437), (423, 422, 433, 434), (433, 432, 444, 445), (184, 439, 451), (430, 429, 441, 442), (437, 436, 448, 449), (434, 433, 445, 446), (431, 430, 442, 443), (438, 437, 449, 450), (435, 434, 446, 447), (432, 431, 443, 444), (439, 438, 450, 451), (429, 105, 440, 441), (436, 435, 447, 448), (444, 443, 454, 455), (451, 450, 461, 462), (448, 447, 458, 459), (445, 444, 455, 456), (184, 451, 462), (449, 448, 459, 460), (446, 445, 456, 457), (443, 442, 453, 454), (450, 449, 460, 461), (447, 446, 457, 458), (457, 456, 468, 469), (454, 453, 465, 466), (461, 460, 472, 473), (458, 457, 469, 470), (455, 454, 466, 467), (462, 461, 473, 474), (452, 106, 463, 464), (459, 458, 470, 471), (456, 455, 467, 468), (184, 462, 474), (453, 452, 464, 465), (460, 459, 471, 472), (468, 467, 478, 479), (184, 474, 485), (465, 464, 475, 476), (472, 471, 482, 483), (469, 468, 479, 480), (466, 465, 476, 477), (473, 472, 483, 484), (470, 469, 480, 481), (467, 466, 477, 478), (474, 473, 484, 485), (464, 463, 107, 475), (471, 470, 481, 482), (481, 480, 492, 493), (478, 477, 489, 490), (485, 484, 496, 497), (475, 107, 486, 487), (482, 481, 493, 494), (479, 478, 490, 491), (184, 485, 497), (476, 475, 487, 488), (483, 482, 494, 495), (480, 479, 491, 492), (477, 476, 488, 489), (484, 483, 495, 496), (492, 491, 503, 504), (489, 488, 500, 501), (496, 495, 507, 508), (493, 492, 504, 505), (490, 489, 501, 502), (497, 496, 508, 509), (494, 493, 505, 506), (491, 490, 502, 503), (184, 497, 509), (495, 494, 506, 507), (506, 505, 517, 518), (503, 502, 514, 515), (184, 509, 521), (500, 499, 511, 512), (507, 506, 518, 519), (504, 503, 515, 516), (501, 500, 512, 513), (508, 507, 519, 520), (505, 504, 516, 517), (502, 501, 513, 514), (509, 508, 520, 521), (499, 498, 510, 511), (517, 516, 527, 528), (514, 513, 524, 525), (521, 520, 531, 532), (511, 510, 108, 522), (518, 517, 528, 529), (515, 514, 525, 526), (184, 521, 532), (512, 511, 522, 523), (519, 518, 529, 530), (516, 515, 526, 527), (513, 512, 523, 524), (520, 519, 530, 531), (530, 529, 541, 542), (527, 526, 538, 539), (524, 523, 535, 536), (531, 530, 542, 543), (528, 527, 539, 540), (525, 524, 536, 537), (532, 531, 543, 544), (522, 108, 533, 534), (529, 528, 540, 541), (526, 525, 537, 538), (184, 532, 544), (523, 522, 534, 535), (541, 540, 179, 180), (538, 537, 176, 177), (184, 544, 183), (542, 541, 180, 181), (539, 538, 177, 178), (536, 535, 174, 175), (543, 542, 181, 182), (540, 539, 178, 179), (537, 536, 175, 176), (544, 543, 182, 183), (129, 128, 104, 405), (133, 132, 440, 106), (558, 557, 589, 590), (572, 571, 603, 604), (559, 558, 590, 591), (546, 545, 577, 578), (573, 572, 604, 605), (560, 559, 591, 592), (547, 546, 578, 579), (574, 573, 605, 606), (561, 560, 592, 593), (548, 547, 579, 580), (575, 574, 606, 607), (562, 561, 593, 594), (549, 548, 580, 581), (576, 575, 607, 608), (563, 562, 594, 595), (550, 549, 581, 582), (545, 576, 608, 577), (564, 563, 595, 596), (551, 550, 582, 583), (565, 564, 596, 597), (552, 551, 583, 584), (566, 565, 597, 598), (553, 552, 584, 585), (567, 566, 598, 599), (554, 553, 585, 586), (568, 567, 599, 600), (555, 554, 586, 587), (569, 568, 600, 601), (556, 555, 587, 588), (570, 569, 601, 602), (557, 556, 588, 589), (571, 570, 602, 603), (109, 545, 576, 140), (115, 114, 550, 551), (167, 168, 604, 603), (141, 142, 578, 577), (116, 115, 551, 552), (168, 169, 605, 604), (142, 143, 579, 578), (117, 553, 552, 116), (169, 170, 606, 605), (143, 144, 580, 579), (118, 117, 553, 554), (170, 171, 607, 606), (144, 145, 581, 580), (119, 118, 554, 555), (171, 172, 608, 607), (145, 146, 582, 581), (120, 119, 555, 556), (172, 141, 577, 608), (146, 147, 583, 582), (121, 557, 556, 120), (147, 148, 584, 583), (122, 121, 557, 558), (148, 149, 585, 584), (123, 122, 558, 559), (149, 150, 586, 585), (124, 123, 559, 560), (150, 151, 587, 586), (125, 561, 560, 124), (151, 152, 588, 587), (126, 125, 561, 562), (152, 153, 589, 588), (127, 126, 562, 563), (314, 557, 121, 312, 313), (301, 300, 120, 556, 302), (557, 314, 302, 556), (255, 254, 116, 552, 256), (267, 553, 117, 100, 266), (552, 553, 267, 256), (209, 208, 98, 112, 548), (221, 549, 113, 219, 220), (549, 221, 209, 548), (576, 535, 534, 533, 140), (96, 173, 174, 545, 109), (174, 535, 576, 545), (488, 487, 486, 136, 572), (500, 573, 137, 498, 499), (572, 573, 500, 488), (442, 441, 440, 132, 568), (453, 569, 133, 106, 452), (569, 453, 442, 568), (395, 394, 104, 128, 564), (407, 565, 129, 405, 406), (565, 407, 395, 564), (347, 346, 124, 560, 348), (359, 360, 561, 125, 358), (561, 360, 348, 560)])
me_circle.polygons.foreach_set('use_smooth', [True] * 593)
_uv = me_circle.uv_layers.new(name='UVMap')
_uv.uv.foreach_set('vector', [0.6293, 0.6889, 0.6327, 0.8819, 0.6384, 0.8819, 0.6418, 0.6889, 0.3943, 0.76, 0.3977, 0.5669, 0.4034, 0.5669, 0.4068, 0.76, 0.4872, 0.6199, 0.4906, 0.8129, 0.4963, 0.8129, 0.4997, 0.6199, 0.5757, 0.759, 0.5792, 0.566, 0.5848, 0.566, 0.5883, 0.759, 0.4411, 0.6199, 0.4445, 0.8129, 0.4502, 0.8129, 0.4536, 0.6199, 0.6754, 0.6889, 0.6788, 0.8819, 0.6845, 0.8819, 0.6879, 0.6889, 0.4498, 0.1015, 0.4498, 0.006129, 0.4374, 0.006129, 0.4374, 0.1015, 0.3876, 0.1015, 0.3876, 0.006129, 0.3752, 0.006129, 0.3752, 0.1015, 0.6239, 0.1015, 0.6239, 0.006129, 0.6115, 0.006129, 0.6115, 0.1015, 0.4622, 0.1015, 0.4622, 0.006129, 0.4498, 0.006129, 0.4498, 0.1015, 0.4001, 0.1015, 0.4001, 0.006129, 0.3876, 0.006129, 0.3876, 0.1015, 0.6363, 0.1015, 0.6363, 0.006129, 0.6239, 0.006129, 0.6239, 0.1015, 0.4747, 0.1015, 0.4747, 0.006129, 0.4622, 0.006129, 0.4622, 0.1015, 0.4125, 0.1015, 0.4125, 0.006129, 0.4001, 0.006129, 0.4001, 0.1015, 0.6488, 0.1015, 0.6488, 0.006129, 0.6363, 0.006129, 0.6363, 0.1015, 0.4871, 0.1015, 0.4871, 0.006129, 0.4747, 0.006129, 0.4747, 0.1015, 0.4249, 0.1015, 0.4249, 0.006129, 0.4125, 0.006129, 0.4125, 0.1015, 0.6612, 0.1015, 0.6612, 0.006129, 0.6488, 0.006129, 0.6488, 0.1015, 0.4995, 0.1015, 0.4995, 0.006129, 0.4871, 0.006129, 0.4871, 0.1015, 0.4374, 0.1015, 0.4374, 0.006129, 0.4249, 0.006129, 0.4249, 0.1015, 0.6736, 0.1015, 0.6736, 0.006129, 0.6612, 0.006129, 0.6612, 0.1015, 0.512, 0.1015, 0.512, 0.006129, 0.4995, 0.006129, 0.4995, 0.1015, 0.6861, 0.1015, 0.6861, 0.006129, 0.6736, 0.006129, 0.6736, 0.1015, 0.5244, 0.1015, 0.5244, 0.006129, 0.512, 0.006129, 0.512, 0.1015, 0.6985, 0.1015, 0.6985, 0.006129, 0.6861, 0.006129, 0.6861, 0.1015, 0.5369, 0.1015, 0.5369, 0.006129, 0.5244, 0.006129, 0.5244, 0.1015, 0.711, 0.1015, 0.711, 0.006129, 0.6985, 0.006129, 0.6985, 0.1015, 0.5493, 0.1015, 0.5493, 0.006129, 0.5369, 0.006129, 0.5369, 0.1015, 0.7234, 0.1015, 0.7234, 0.006129, 0.711, 0.006129, 0.711, 0.1015, 0.5617, 0.1015, 0.5617, 0.006129, 0.5493, 0.006129, 0.5493, 0.1015, 0.3379, 0.1015, 0.3379, 0.006129, 0.3254, 0.006129, 0.3254, 0.1015, 0.5742, 0.1015, 0.5742, 0.006129, 0.5617, 0.006129, 0.5617, 0.1015, 0.3503, 0.1015, 0.3503, 0.006129, 0.3379, 0.006129, 0.3379, 0.1015, 0.5866, 0.1015, 0.5866, 0.006129, 0.5742, 0.006129, 0.5742, 0.1015, 0.3628, 0.1015, 0.3628, 0.006129, 0.3503, 0.006129, 0.3503, 0.1015, 0.599, 0.1015, 0.599, 0.006129, 0.5866, 0.006129, 0.5866, 0.1015, 0.3752, 0.1015, 0.3752, 0.006129, 0.3628, 0.006129, 0.3628, 0.1015, 0.6115, 0.1015, 0.6115, 0.006129, 0.599, 0.006129, 0.599, 0.1015, 0.4725, 0.4041, 0.4927, 0.1527, 0.4871, 0.1515, 0.4602, 0.4015, 0.1592, 0.8583, 0.1592, 0.003159, 0.1493, 0.002984, 0.1493, 0.8581, 0.4119, 0.3837, 0.4651, 0.1434, 0.4597, 0.1405, 0.4002, 0.3775, 0.6421, 0.3629, 0.5701, 0.1339, 0.5649, 0.1373, 0.6308, 0.3705, 0.4848, 0.406, 0.4984, 0.1535, 0.4927, 0.1527, 0.4725, 0.4041, 0.4238, 0.3893, 0.4705, 0.1459, 0.4651, 0.1434, 0.4119, 0.3837, 0.6532, 0.3546, 0.5752, 0.1301, 0.5701, 0.1339, 0.6421, 0.3629, 0.4973, 0.4071, 0.504, 0.1541, 0.4984, 0.1535, 0.4848, 0.406, 0.6641, 0.3456, 0.5802, 0.126, 0.5752, 0.1301, 0.6532, 0.3546, 0.5097, 0.4075, 0.5097, 0.1542, 0.504, 0.1541, 0.4973, 0.4071, 0.6748, 0.3359, 0.585, 0.1216, 0.5802, 0.126, 0.6641, 0.3456, 0.5221, 0.4071, 0.5154, 0.1541, 0.5097, 0.1542, 0.5097, 0.4075, 0.6852, 0.3257, 0.5898, 0.1169, 0.585, 0.1216, 0.6748, 0.3359, 0.5345, 0.406, 0.521, 0.1535, 0.5154, 0.1541, 0.5221, 0.4071, 0.6953, 0.3148, 0.5944, 0.1119, 0.5898, 0.1169, 0.6852, 0.3257, 0.5469, 0.4041, 0.5267, 0.1527, 0.521, 0.1535, 0.5345, 0.406, 0.3342, 0.3257, 0.4296, 0.1169, 0.425, 0.1119, 0.3241, 0.3148, 0.5592, 0.4015, 0.5323, 0.1515, 0.5267, 0.1527, 0.5469, 0.4041, 0.3446, 0.3359, 0.4343, 0.1216, 0.4296, 0.1169, 0.3342, 0.3257, 0.5715, 0.3982, 0.5379, 0.15, 0.5323, 0.1515, 0.5592, 0.4015, 0.3552, 0.3456, 0.4392, 0.126, 0.4343, 0.1216, 0.3446, 0.3359, 0.5836, 0.3941, 0.5434, 0.1481, 0.5379, 0.15, 0.5715, 0.3982, 0.3661, 0.3546, 0.4442, 0.1301, 0.4392, 0.126, 0.3552, 0.3456, 0.5956, 0.3893, 0.5489, 0.1459, 0.5434, 0.1481, 0.5836, 0.3941, 0.4358, 0.3941, 0.476, 0.1481, 0.4705, 0.1459, 0.4238, 0.3893, 0.3773, 0.3629, 0.4493, 0.1339, 0.4442, 0.1301, 0.3661, 0.3546, 0.6075, 0.3837, 0.5543, 0.1434, 0.5489, 0.1459, 0.5956, 0.3893, 0.4479, 0.3982, 0.4815, 0.15, 0.476, 0.1481, 0.4358, 0.3941, 0.3886, 0.3705, 0.4544, 0.1373, 0.4493, 0.1339, 0.3773, 0.3629, 0.6192, 0.3775, 0.5597, 0.1405, 0.5543, 0.1434, 0.6075, 0.3837, 0.4602, 0.4015, 0.4871, 0.1515, 0.4815, 0.15, 0.4479, 0.3982, 0.4002, 0.3775, 0.4597, 0.1405, 0.4544, 0.1373, 0.3886, 0.3705, 0.6308, 0.3705, 0.5649, 0.1373, 0.5597, 0.1405, 0.6192, 0.3775, 0.2982, 0.8608, 0.2982, 0.005614, 0.2883, 0.005439, 0.2883, 0.8606, 0.1692, 0.8585, 0.1692, 0.003335, 0.1592, 0.003159, 0.1592, 0.8583, 0.3082, 0.8609, 0.3082, 0.00579, 0.2982, 0.005614, 0.2982, 0.8608, 0.1791, 0.8587, 0.1791, 0.00351, 0.1692, 0.003335, 0.1692, 0.8585, 0.3181, 0.8611, 0.3181, 0.005965, 0.3082, 0.00579, 0.3082, 0.8609, 0.189, 0.8588, 0.189, 0.003685, 0.1791, 0.00351, 0.1791, 0.8587, 0.01028, 0.8557, 0.01028, 0.0005282, 0.0003528, 0.0003528, 0.0003529, 0.8555, 0.1989, 0.859, 0.1989, 0.003861, 0.189, 0.003685, 0.189, 0.8588, 0.02021, 0.8559, 0.02021, 0.0007036, 0.01028, 0.0005282, 0.01028, 0.8557, 0.2089, 0.8592, 0.2089, 0.004036, 0.1989, 0.003861, 0.1989, 0.859, 0.03014, 0.856, 0.03014, 0.0008789, 0.02021, 0.0007036, 0.02021, 0.8559, 0.2188, 0.8594, 0.2188, 0.004211, 0.2089, 0.004036, 0.2089, 0.8592, 0.04007, 0.8562, 0.04007, 0.001054, 0.03014, 0.0008789, 0.03014, 0.856, 0.2287, 0.8595, 0.2287, 0.004387, 0.2188, 0.004211, 0.2188, 0.8594, 0.09965, 0.8573, 0.09965, 0.002107, 0.08972, 0.001931, 0.08972, 0.8571, 0.05, 0.8564, 0.05, 0.00123, 0.04007, 0.001054, 0.04007, 0.8562, 0.2387, 0.8597, 0.2387, 0.004562, 0.2287, 0.004387, 0.2287, 0.8595, 0.1096, 0.8574, 0.1096, 0.002282, 0.09965, 0.002107, 0.09965, 0.8573, 0.05993, 0.8566, 0.05993, 0.001405, 0.05, 0.00123, 0.05, 0.8564, 0.2486, 0.8599, 0.2486, 0.004737, 0.2387, 0.004562, 0.2387, 0.8597, 0.1195, 0.8576, 0.1195, 0.002457, 0.1096, 0.002282, 0.1096, 0.8574, 0.06986, 0.8567, 0.06986, 0.00158, 0.05993, 0.001405, 0.05993, 0.8566, 0.2585, 0.8601, 0.2585, 0.004913, 0.2486, 0.004737, 0.2486, 0.8599, 0.1294, 0.8578, 0.1294, 0.002633, 0.1195, 0.002457, 0.1195, 0.8576, 0.07979, 0.8569, 0.07979, 0.001756, 0.06986, 0.00158, 0.06986, 0.8567, 0.2685, 0.8602, 0.2685, 0.005088, 0.2585, 0.004913, 0.2585, 0.8601, 0.1394, 0.858, 0.1394, 0.002808, 0.1294, 0.002633, 0.1294, 0.8578, 0.08972, 0.8571, 0.08972, 0.001931, 0.07979, 0.001756, 0.07979, 0.8569, 0.2784, 0.8604, 0.2784, 0.005264, 0.2685, 0.005088, 0.2685, 0.8602, 0.1493, 0.8581, 0.1493, 0.002984, 0.1394, 0.002808, 0.1394, 0.858, 0.2883, 0.8606, 0.2883, 0.005439, 0.2784, 0.005264, 0.2784, 0.8604, 0.9695, 0.3864, 0.954, 0.3864, 0.954, 0.3414, 0.9695, 0.3414, 0.5948, 0.47, 0.5924, 0.4883, 0.5924, 0.507, 0.5948, 0.5253, 0.5996, 0.5426, 0.6065, 0.5582, 0.6153, 0.5714, 0.6256, 0.5818, 0.6371, 0.5889, 0.6493, 0.5925, 0.6617, 0.5925, 0.6739, 0.5889, 0.6854, 0.5818, 0.6958, 0.5714, 0.7045, 0.5582, 0.7115, 0.5426, 0.7162, 0.5253, 0.7186, 0.507, 0.7186, 0.4883, 0.7162, 0.47, 0.7115, 0.4527, 0.7045, 0.4372, 0.6958, 0.424, 0.6854, 0.4136, 0.6739, 0.4064, 0.6617, 0.4028, 0.6493, 0.4028, 0.6371, 0.4064, 0.6256, 0.4136, 0.6153, 0.424, 0.6065, 0.4372, 0.5996, 0.4527, 0.9448, 0.2304, 0.9323, 0.2304, 0.9323, 0.1782, 0.9448, 0.1782, 0.8313, 0.002685, 0.8438, 0.002686, 0.8438, 0.05488, 0.8313, 0.05488, 0.985, 0.3864, 0.9695, 0.3864, 0.9695, 0.3414, 0.985, 0.3414, 0.9643, 0.1136, 0.9643, 0.06144, 0.9518, 0.06144, 0.9518, 0.1136, 0.8438, 0.002686, 0.8563, 0.002686, 0.8563, 0.05488, 0.8438, 0.05488, 1.0, 0.3864, 0.985, 0.3864, 0.985, 0.3414, 1.0, 0.3414, 0.8688, 0.1078, 0.8563, 0.1078, 0.8563, 0.05559, 0.8688, 0.05559, 0.8563, 0.002686, 0.8688, 0.002685, 0.8688, 0.05488, 0.8563, 0.05488, 0.8456, 0.2963, 0.8301, 0.2963, 0.8301, 0.2513, 0.8456, 0.2513, 0.8563, 0.1078, 0.8438, 0.1078, 0.8438, 0.05559, 0.8563, 0.05559, 0.9811, 0.1134, 0.9811, 0.06119, 0.9686, 0.06119, 0.9686, 0.1134, 0.8611, 0.2963, 0.8456, 0.2963, 0.8456, 0.2513, 0.8611, 0.2513, 0.8438, 0.1078, 0.8313, 0.1078, 0.8313, 0.05559, 0.8438, 0.05559, 0.9981, 0.05703, 0.9856, 0.05703, 0.9856, 0.004837, 0.9981, 0.004837, 0.8766, 0.2963, 0.8611, 0.2963, 0.8611, 0.2513, 0.8766, 0.2513, 0.9856, 0.05703, 0.9731, 0.05703, 0.9731, 0.004837, 0.9856, 0.004837, 0.8921, 0.2963, 0.8766, 0.2963, 0.8766, 0.2513, 0.8921, 0.2513, 0.9731, 0.05703, 0.9605, 0.05703, 0.9605, 0.004837, 0.9731, 0.004837, 0.9076, 0.2963, 0.8921, 0.2963, 0.8921, 0.2513, 0.9076, 0.2513, 0.9344, 0.1136, 0.9344, 0.06144, 0.9219, 0.06144, 0.9219, 0.1136, 0.923, 0.2963, 0.9076, 0.2963, 0.9076, 0.2513, 0.923, 0.2513, 0.9071, 0.1078, 0.8946, 0.1078, 0.8946, 0.05559, 0.9071, 0.05559, 0.9385, 0.2963, 0.923, 0.2963, 0.923, 0.2513, 0.9385, 0.2513, 0.8946, 0.1078, 0.882, 0.1078, 0.882, 0.05559, 0.8946, 0.05559, 0.954, 0.2963, 0.9385, 0.2963, 0.9385, 0.2513, 0.954, 0.2513, 0.882, 0.1078, 0.8695, 0.1078, 0.8695, 0.05559, 0.882, 0.05559, 0.9695, 0.2963, 0.954, 0.2963, 0.954, 0.2513, 0.9695, 0.2513, 0.9831, 0.1775, 0.9831, 0.1253, 0.9706, 0.1253, 0.9706, 0.1775, 0.985, 0.2963, 0.9695, 0.2963, 0.9695, 0.2513, 0.985, 0.2513, 0.9071, 0.05488, 0.8946, 0.05488, 0.8946, 0.002685, 0.9071, 0.002685, 0.8456, 0.3414, 0.8301, 0.3414, 0.8301, 0.2964, 0.8456, 0.2964, 0.4363, 0.4586, 0.4412, 0.4694, 0.4372, 0.4729, 0.4332, 0.4617, 0.4145, 0.427, 0.4168, 0.4287, 0.4165, 0.4292, 0.4529, 0.4991, 0.4583, 0.5181, 0.4519, 0.5221, 0.4468, 0.5033, 0.4219, 0.4339, 0.4248, 0.4379, 0.4235, 0.4397, 0.4209, 0.4354, 0.432, 0.4499, 0.4363, 0.4586, 0.4332, 0.4617, 0.4295, 0.4526, 0.4467, 0.4828, 0.4529, 0.4991, 0.4468, 0.5033, 0.4418, 0.4867, 0.4193, 0.431, 0.4219, 0.4339, 0.4209, 0.4354, 0.4187, 0.432, 0.4282, 0.4431, 0.432, 0.4499, 0.4295, 0.4526, 0.4263, 0.4454, 0.4412, 0.4694, 0.4467, 0.4828, 0.4418, 0.4867, 0.4372, 0.4729, 0.4168, 0.4287, 0.4193, 0.431, 0.4187, 0.432, 0.4165, 0.4292, 0.4583, 0.5181, 0.4636, 0.5377, 0.4571, 0.5416, 0.4519, 0.5221, 0.4248, 0.4379, 0.4282, 0.4431, 0.4263, 0.4454, 0.4235, 0.4397, 0.4418, 0.4867, 0.4468, 0.5033, 0.4408, 0.507, 0.4367, 0.4899, 0.4187, 0.432, 0.4209, 0.4354, 0.4199, 0.4366, 0.4181, 0.4329, 0.4263, 0.4454, 0.4295, 0.4526, 0.4269, 0.4548, 0.4243, 0.4473, 0.4372, 0.4729, 0.4418, 0.4867, 0.4367, 0.4899, 0.4331, 0.4758, 0.4165, 0.4292, 0.4187, 0.432, 0.4181, 0.4329, 0.4162, 0.4297, 0.4519, 0.5221, 0.4571, 0.5416, 0.4505, 0.5454, 0.4455, 0.5259, 0.4235, 0.4397, 0.4263, 0.4454, 0.4243, 0.4473, 0.422, 0.4413, 0.4332, 0.4617, 0.4372, 0.4729, 0.4331, 0.4758, 0.4299, 0.4642, 0.4145, 0.427, 0.4165, 0.4292, 0.4162, 0.4297, 0.4468, 0.5033, 0.4519, 0.5221, 0.4455, 0.5259, 0.4408, 0.507, 0.4209, 0.4354, 0.4235, 0.4397, 0.422, 0.4413, 0.4199, 0.4366, 0.4295, 0.4526, 0.4332, 0.4617, 0.4299, 0.4642, 0.4269, 0.4548, 0.4145, 0.427, 0.4162, 0.4297, 0.4159, 0.4301, 0.4408, 0.507, 0.4455, 0.5259, 0.4391, 0.5295, 0.4345, 0.5101, 0.4199, 0.4366, 0.422, 0.4413, 0.4205, 0.4426, 0.4188, 0.4376, 0.4269, 0.4548, 0.4299, 0.4642, 0.4265, 0.4662, 0.4243, 0.4565, 0.4367, 0.4899, 0.4408, 0.507, 0.4345, 0.5101, 0.4315, 0.4924, 0.4181, 0.4329, 0.4199, 0.4366, 0.4188, 0.4376, 0.4174, 0.4336, 0.4243, 0.4473, 0.4269, 0.4548, 0.4243, 0.4565, 0.4223, 0.4488, 0.4331, 0.4758, 0.4367, 0.4899, 0.4315, 0.4924, 0.4289, 0.478, 0.4162, 0.4297, 0.4181, 0.4329, 0.4174, 0.4336, 0.4159, 0.4301, 0.4455, 0.5259, 0.4505, 0.5454, 0.444, 0.5491, 0.4391, 0.5295, 0.422, 0.4413, 0.4243, 0.4473, 0.4223, 0.4488, 0.4205, 0.4426, 0.4299, 0.4642, 0.4331, 0.4758, 0.4289, 0.478, 0.4265, 0.4662, 0.4289, 0.478, 0.4315, 0.4924, 0.4263, 0.4941, 0.4246, 0.4796, 0.4159, 0.4301, 0.4174, 0.4336, 0.4166, 0.4342, 0.4155, 0.4304, 0.4205, 0.4426, 0.4223, 0.4488, 0.4201, 0.4499, 0.4189, 0.4435, 0.4265, 0.4662, 0.4289, 0.478, 0.4246, 0.4796, 0.423, 0.4676, 0.4145, 0.427, 0.4159, 0.4301, 0.4155, 0.4304, 0.4188, 0.4376, 0.4205, 0.4426, 0.4189, 0.4435, 0.4177, 0.4384, 0.4243, 0.4565, 0.4265, 0.4662, 0.423, 0.4676, 0.4215, 0.4578, 0.4315, 0.4924, 0.4345, 0.5101, 0.428, 0.5119, 0.4263, 0.4941, 0.4174, 0.4336, 0.4188, 0.4376, 0.4177, 0.4384, 0.4166, 0.4342, 0.4223, 0.4488, 0.4243, 0.4565, 0.4215, 0.4578, 0.4201, 0.4499, 0.4263, 0.4941, 0.428, 0.5119, 0.4216, 0.5125, 0.421, 0.495, 0.4166, 0.4342, 0.4177, 0.4384, 0.4165, 0.4389, 0.4158, 0.4345, 0.4201, 0.4499, 0.4215, 0.4578, 0.4187, 0.4586, 0.4179, 0.4506, 0.4246, 0.4796, 0.4263, 0.4941, 0.421, 0.495, 0.4203, 0.4805, 0.4155, 0.4304, 0.4166, 0.4342, 0.4158, 0.4345, 0.4152, 0.4306, 0.4284, 0.5319, 0.4285, 0.5522, 0.4217, 0.5522, 0.4217, 0.532, 0.4189, 0.4435, 0.4201, 0.4499, 0.4179, 0.4506, 0.4172, 0.4442, 0.423, 0.4676, 0.4246, 0.4796, 0.4203, 0.4805, 0.4195, 0.4685, 0.4145, 0.427, 0.4155, 0.4304, 0.4152, 0.4306, 0.428, 0.5119, 0.4284, 0.5319, 0.4217, 0.532, 0.4216, 0.5125, 0.4177, 0.4384, 0.4189, 0.4435, 0.4172, 0.4442, 0.4165, 0.4389, 0.4215, 0.4578, 0.423, 0.4676, 0.4195, 0.4685, 0.4187, 0.4586, 0.4195, 0.4685, 0.4203, 0.4805, 0.416, 0.4807, 0.416, 0.4688, 0.4145, 0.427, 0.4152, 0.4306, 0.4148, 0.4307, 0.4216, 0.5125, 0.4217, 0.532, 0.4151, 0.5319, 0.4153, 0.5125, 0.4165, 0.4389, 0.4172, 0.4442, 0.4155, 0.4445, 0.4153, 0.4392, 0.4187, 0.4586, 0.4195, 0.4685, 0.416, 0.4688, 0.4159, 0.459, 0.421, 0.495, 0.4216, 0.5125, 0.4153, 0.5125, 0.4158, 0.4952, 0.4158, 0.4345, 0.4165, 0.4389, 0.4153, 0.4392, 0.415, 0.4347, 0.4179, 0.4506, 0.4187, 0.4586, 0.4159, 0.459, 0.4158, 0.451, 0.4203, 0.4805, 0.421, 0.495, 0.4158, 0.4952, 0.416, 0.4807, 0.4152, 0.4306, 0.4158, 0.4345, 0.415, 0.4347, 0.4148, 0.4307, 0.4217, 0.532, 0.4217, 0.5522, 0.4149, 0.552, 0.4151, 0.5319, 0.4172, 0.4442, 0.4179, 0.4506, 0.4158, 0.451, 0.4155, 0.4445, 0.416, 0.4807, 0.4158, 0.4952, 0.4106, 0.4946, 0.4117, 0.4803, 0.4148, 0.4307, 0.415, 0.4347, 0.4142, 0.4348, 0.4143, 0.4307, 0.4151, 0.5319, 0.4149, 0.552, 0.4082, 0.5519, 0.4085, 0.5317, 0.4155, 0.4445, 0.4158, 0.451, 0.4136, 0.4509, 0.4139, 0.4445, 0.416, 0.4688, 0.416, 0.4807, 0.4117, 0.4803, 0.4126, 0.4685, 0.4145, 0.427, 0.4148, 0.4307, 0.4143, 0.4307, 0.4153, 0.5125, 0.4151, 0.5319, 0.4085, 0.5317, 0.409, 0.5119, 0.4153, 0.4392, 0.4155, 0.4445, 0.4139, 0.4445, 0.4141, 0.4392, 0.4159, 0.459, 0.416, 0.4688, 0.4126, 0.4685, 0.4132, 0.4589, 0.4158, 0.4952, 0.4153, 0.5125, 0.409, 0.5119, 0.4106, 0.4946, 0.415, 0.4347, 0.4153, 0.4392, 0.4141, 0.4392, 0.4142, 0.4348, 0.4158, 0.451, 0.4159, 0.459, 0.4132, 0.4589, 0.4136, 0.4509, 0.4132, 0.4589, 0.4126, 0.4685, 0.4092, 0.4678, 0.4104, 0.4583, 0.4106, 0.4946, 0.409, 0.5119, 0.4028, 0.51, 0.4055, 0.4932, 0.4142, 0.4348, 0.4141, 0.4392, 0.4129, 0.439, 0.4134, 0.4346, 0.4136, 0.4509, 0.4132, 0.4589, 0.4104, 0.4583, 0.4114, 0.4505, 0.4117, 0.4803, 0.4106, 0.4946, 0.4055, 0.4932, 0.4076, 0.4793, 0.4143, 0.4307, 0.4142, 0.4348, 0.4134, 0.4346, 0.4139, 0.4307, 0.4139, 0.4445, 0.4136, 0.4509, 0.4114, 0.4505, 0.4122, 0.4442, 0.4126, 0.4685, 0.4117, 0.4803, 0.4076, 0.4793, 0.4092, 0.4678, 0.4145, 0.427, 0.4143, 0.4307, 0.4139, 0.4307, 0.4141, 0.4392, 0.4139, 0.4445, 0.4122, 0.4442, 0.4129, 0.439, 0.4092, 0.4678, 0.4076, 0.4793, 0.4035, 0.4777, 0.4058, 0.4665, 0.4145, 0.427, 0.4139, 0.4307, 0.4135, 0.4305, 0.4028, 0.51, 0.3984, 0.528, 0.3924, 0.5245, 0.397, 0.5071, 0.4129, 0.439, 0.4122, 0.4442, 0.4106, 0.4436, 0.4117, 0.4385, 0.4104, 0.4583, 0.4092, 0.4678, 0.4058, 0.4665, 0.4077, 0.4573, 0.4055, 0.4932, 0.4028, 0.51, 0.397, 0.5071, 0.4006, 0.4911, 0.4134, 0.4346, 0.4129, 0.439, 0.4117, 0.4385, 0.4126, 0.4343, 0.4114, 0.4505, 0.4104, 0.4583, 0.4077, 0.4573, 0.4093, 0.4497, 0.4076, 0.4793, 0.4055, 0.4932, 0.4006, 0.4911, 0.4035, 0.4777, 0.4139, 0.4307, 0.4134, 0.4346, 0.4126, 0.4343, 0.4135, 0.4305, 0.3984, 0.528, 0.3936, 0.5461, 0.3876, 0.5425, 0.3924, 0.5245, 0.4122, 0.4442, 0.4114, 0.4505, 0.4093, 0.4497, 0.4106, 0.4436, 0.4093, 0.4497, 0.4077, 0.4573, 0.4052, 0.4559, 0.4073, 0.4486, 0.4035, 0.4777, 0.4006, 0.4911, 0.3959, 0.4884, 0.3996, 0.4755, 0.4135, 0.4305, 0.4126, 0.4343, 0.4119, 0.4338, 0.4132, 0.4302, 0.3924, 0.5245, 0.3876, 0.5425, 0.3816, 0.5388, 0.3866, 0.5209, 0.4106, 0.4436, 0.4093, 0.4497, 0.4073, 0.4486, 0.4091, 0.4427, 0.4058, 0.4665, 0.4035, 0.4777, 0.3996, 0.4755, 0.4026, 0.4647, 0.4145, 0.427, 0.4135, 0.4305, 0.4132, 0.4302, 0.397, 0.5071, 0.3924, 0.5245, 0.3866, 0.5209, 0.3914, 0.5037, 0.4117, 0.4385, 0.4106, 0.4436, 0.4091, 0.4427, 0.4106, 0.4378, 0.4077, 0.4573, 0.4058, 0.4665, 0.4026, 0.4647, 0.4052, 0.4559, 0.4006, 0.4911, 0.397, 0.5071, 0.3914, 0.5037, 0.3959, 0.4884, 0.4126, 0.4343, 0.4117, 0.4385, 0.4106, 0.4378, 0.4119, 0.4338, 0.4052, 0.4559, 0.4026, 0.4647, 0.3995, 0.4625, 0.4027, 0.454, 0.3959, 0.4884, 0.3914, 0.5037, 0.3859, 0.4998, 0.3913, 0.4851, 0.4119, 0.4338, 0.4106, 0.4378, 0.4095, 0.4369, 0.4112, 0.4332, 0.4073, 0.4486, 0.4052, 0.4559, 0.4027, 0.454, 0.4053, 0.4471, 0.3996, 0.4755, 0.3959, 0.4884, 0.3913, 0.4851, 0.3958, 0.4728, 0.4132, 0.4302, 0.4119, 0.4338, 0.4112, 0.4332, 0.4128, 0.4299, 0.3866, 0.5209, 0.3816, 0.5388, 0.3757, 0.535, 0.3807, 0.5172, 0.4091, 0.4427, 0.4073, 0.4486, 0.4053, 0.4471, 0.4076, 0.4415, 0.4026, 0.4647, 0.3996, 0.4755, 0.3958, 0.4728, 0.3995, 0.4625, 0.4145, 0.427, 0.4132, 0.4302, 0.4128, 0.4299, 0.3914, 0.5037, 0.3866, 0.5209, 0.3807, 0.5172, 0.3859, 0.4998, 0.4106, 0.4378, 0.4091, 0.4427, 0.4076, 0.4415, 0.4095, 0.4369, 0.4076, 0.4415, 0.4053, 0.4471, 0.4035, 0.4452, 0.4062, 0.44, 0.3995, 0.4625, 0.3958, 0.4728, 0.3922, 0.4695, 0.3966, 0.4598, 0.4145, 0.427, 0.4128, 0.4299, 0.4125, 0.4295, 0.4095, 0.4369, 0.4076, 0.4415, 0.4062, 0.44, 0.4085, 0.4358, 0.4027, 0.454, 0.3995, 0.4625, 0.3966, 0.4598, 0.4003, 0.4518, 0.3913, 0.4851, 0.3859, 0.4998, 0.3807, 0.4949, 0.387, 0.4811, 0.4112, 0.4332, 0.4095, 0.4369, 0.4085, 0.4358, 0.4106, 0.4324, 0.4053, 0.4471, 0.4027, 0.454, 0.4003, 0.4518, 0.4035, 0.4452, 0.3958, 0.4728, 0.3913, 0.4851, 0.387, 0.4811, 0.3922, 0.4695, 0.4128, 0.4299, 0.4112, 0.4332, 0.4106, 0.4324, 0.4125, 0.4295, 0.4035, 0.4452, 0.4003, 0.4518, 0.3981, 0.4492, 0.4018, 0.4431, 0.3922, 0.4695, 0.387, 0.4811, 0.383, 0.4766, 0.3889, 0.4658, 0.4125, 0.4295, 0.4106, 0.4324, 0.41, 0.4315, 0.4123, 0.429, 0.3728, 0.5089, 0.3645, 0.5228, 0.3599, 0.5166, 0.3682, 0.5028, 0.4062, 0.44, 0.4035, 0.4452, 0.4018, 0.4431, 0.4049, 0.4383, 0.3966, 0.4598, 0.3922, 0.4695, 0.3889, 0.4658, 0.3938, 0.4567, 0.4145, 0.427, 0.4125, 0.4295, 0.4123, 0.429, 0.3807, 0.4949, 0.3728, 0.5089, 0.3682, 0.5028, 0.3761, 0.4893, 0.4085, 0.4358, 0.4062, 0.44, 0.4049, 0.4383, 0.4076, 0.4345, 0.4003, 0.4518, 0.3966, 0.4598, 0.3938, 0.4567, 0.3981, 0.4492, 0.387, 0.4811, 0.3807, 0.4949, 0.3761, 0.4893, 0.383, 0.4766, 0.4106, 0.4324, 0.4085, 0.4358, 0.4076, 0.4345, 0.41, 0.4315, 0.4076, 0.4345, 0.4049, 0.4383, 0.4037, 0.4363, 0.4068, 0.4329, 0.3981, 0.4492, 0.3938, 0.4567, 0.3913, 0.4531, 0.3961, 0.4462, 0.383, 0.4766, 0.3761, 0.4893, 0.3718, 0.4834, 0.3793, 0.4717, 0.41, 0.4315, 0.4076, 0.4345, 0.4068, 0.4329, 0.4095, 0.4304, 0.4018, 0.4431, 0.3981, 0.4492, 0.3961, 0.4462, 0.4002, 0.4406, 0.3889, 0.4658, 0.383, 0.4766, 0.3793, 0.4717, 0.3857, 0.4616, 0.4123, 0.429, 0.41, 0.4315, 0.4095, 0.4304, 0.4121, 0.4284, 0.3682, 0.5028, 0.3599, 0.5166, 0.3553, 0.5102, 0.3637, 0.4966, 0.4049, 0.4383, 0.4018, 0.4431, 0.4002, 0.4406, 0.4037, 0.4363, 0.3938, 0.4567, 0.3889, 0.4658, 0.3857, 0.4616, 0.3913, 0.4531, 0.4145, 0.427, 0.4123, 0.429, 0.4121, 0.4284, 0.3761, 0.4893, 0.3682, 0.5028, 0.3637, 0.4966, 0.3718, 0.4834, 0.3637, 0.4966, 0.3553, 0.5102, 0.3508, 0.5039, 0.3592, 0.4903, 0.4037, 0.4363, 0.4002, 0.4406, 0.3988, 0.4378, 0.4027, 0.434, 0.3913, 0.4531, 0.3857, 0.4616, 0.3828, 0.457, 0.3889, 0.4492, 0.4145, 0.427, 0.4121, 0.4284, 0.4119, 0.4278, 0.3718, 0.4834, 0.3637, 0.4966, 0.3592, 0.4903, 0.3677, 0.4772, 0.4068, 0.4329, 0.4037, 0.4363, 0.4027, 0.434, 0.4061, 0.4312, 0.3961, 0.4462, 0.3913, 0.4531, 0.3889, 0.4492, 0.3942, 0.4428, 0.3793, 0.4717, 0.3718, 0.4834, 0.3677, 0.4772, 0.3758, 0.4663, 0.4095, 0.4304, 0.4068, 0.4329, 0.4061, 0.4312, 0.4091, 0.4292, 0.4002, 0.4406, 0.3961, 0.4462, 0.3942, 0.4428, 0.3988, 0.4378, 0.3857, 0.4616, 0.3793, 0.4717, 0.3758, 0.4663, 0.3828, 0.457, 0.4121, 0.4284, 0.4095, 0.4304, 0.4091, 0.4292, 0.4119, 0.4278, 0.4091, 0.4292, 0.4061, 0.4312, 0.4056, 0.4293, 0.4088, 0.4279, 0.3988, 0.4378, 0.3942, 0.4428, 0.3925, 0.4392, 0.3975, 0.4348, 0.3828, 0.457, 0.3758, 0.4663, 0.3727, 0.4605, 0.3802, 0.452, 0.4119, 0.4278, 0.4091, 0.4292, 0.4088, 0.4279, 0.4118, 0.4271, 0.4027, 0.434, 0.3988, 0.4378, 0.3975, 0.4348, 0.4019, 0.4315, 0.3889, 0.4492, 0.3828, 0.457, 0.3802, 0.452, 0.3867, 0.4449, 0.4145, 0.427, 0.4119, 0.4278, 0.4118, 0.4271, 0.4061, 0.4312, 0.4027, 0.434, 0.4019, 0.4315, 0.4056, 0.4293, 0.3942, 0.4428, 0.3889, 0.4492, 0.3867, 0.4449, 0.3925, 0.4392, 0.3758, 0.4663, 0.3677, 0.4772, 0.364, 0.4704, 0.3727, 0.4605, 0.364, 0.4704, 0.3541, 0.4799, 0.351, 0.4724, 0.3609, 0.4632, 0.4056, 0.4293, 0.4019, 0.4315, 0.4012, 0.4288, 0.4052, 0.4272, 0.3925, 0.4392, 0.3867, 0.4449, 0.3848, 0.4403, 0.391, 0.4352, 0.3727, 0.4605, 0.364, 0.4704, 0.3609, 0.4632, 0.3698, 0.4544, 0.4088, 0.4279, 0.4056, 0.4293, 0.4052, 0.4272, 0.4087, 0.4265, 0.3975, 0.4348, 0.3925, 0.4392, 0.391, 0.4352, 0.3964, 0.4314, 0.3802, 0.452, 0.3727, 0.4605, 0.3698, 0.4544, 0.3777, 0.4467, 0.4118, 0.4271, 0.4088, 0.4279, 0.4087, 0.4265, 0.4118, 0.4264, 0.3541, 0.4799, 0.3439, 0.4893, 0.3408, 0.4816, 0.351, 0.4724, 0.4019, 0.4315, 0.3975, 0.4348, 0.3964, 0.4314, 0.4012, 0.4288, 0.3867, 0.4449, 0.3802, 0.452, 0.3777, 0.4467, 0.3848, 0.4403, 0.4145, 0.427, 0.4118, 0.4271, 0.4118, 0.4264, 0.4118, 0.4264, 0.4087, 0.4265, 0.4087, 0.425, 0.4119, 0.4257, 0.351, 0.4724, 0.3408, 0.4816, 0.3377, 0.4739, 0.348, 0.4648, 0.4012, 0.4288, 0.3964, 0.4314, 0.3956, 0.4278, 0.4007, 0.4259, 0.3848, 0.4403, 0.3777, 0.4467, 0.3756, 0.441, 0.383, 0.4353, 0.4145, 0.427, 0.4118, 0.4264, 0.4119, 0.4257, 0.3609, 0.4632, 0.351, 0.4724, 0.348, 0.4648, 0.3579, 0.456, 0.4052, 0.4272, 0.4012, 0.4288, 0.4007, 0.4259, 0.405, 0.425, 0.391, 0.4352, 0.3848, 0.4403, 0.383, 0.4353, 0.3897, 0.4309, 0.3698, 0.4544, 0.3609, 0.4632, 0.3579, 0.456, 0.3672, 0.448, 0.4087, 0.4265, 0.4052, 0.4272, 0.405, 0.425, 0.4087, 0.425, 0.3964, 0.4314, 0.391, 0.4352, 0.3897, 0.4309, 0.3956, 0.4278, 0.3777, 0.4467, 0.3698, 0.4544, 0.3672, 0.448, 0.3756, 0.441, 0.3672, 0.448, 0.3579, 0.456, 0.3552, 0.4485, 0.3649, 0.4413, 0.4087, 0.425, 0.405, 0.425, 0.405, 0.4227, 0.4088, 0.4235, 0.3956, 0.4278, 0.3897, 0.4309, 0.3886, 0.4263, 0.3949, 0.4239, 0.3756, 0.441, 0.3672, 0.448, 0.3649, 0.4413, 0.3736, 0.435, 0.4119, 0.4257, 0.4087, 0.425, 0.4088, 0.4235, 0.412, 0.425, 0.348, 0.4648, 0.3377, 0.4739, 0.3347, 0.4662, 0.345, 0.4571, 0.4007, 0.4259, 0.3956, 0.4278, 0.3949, 0.4239, 0.4004, 0.4227, 0.383, 0.4353, 0.3756, 0.441, 0.3736, 0.435, 0.3815, 0.43, 0.4145, 0.427, 0.4119, 0.4257, 0.412, 0.425, 0.3579, 0.456, 0.348, 0.4648, 0.345, 0.4571, 0.3552, 0.4485, 0.405, 0.425, 0.4007, 0.4259, 0.4004, 0.4227, 0.405, 0.4227, 0.3897, 0.4309, 0.383, 0.4353, 0.3815, 0.43, 0.3886, 0.4263, 0.4145, 0.427, 0.412, 0.425, 0.4123, 0.4244, 0.405, 0.4227, 0.4004, 0.4227, 0.4004, 0.4194, 0.4052, 0.4202, 0.3886, 0.4263, 0.3815, 0.43, 0.3802, 0.4244, 0.3878, 0.4213, 0.3649, 0.4413, 0.3552, 0.4485, 0.3528, 0.4408, 0.3628, 0.4343, 0.4088, 0.4235, 0.405, 0.4227, 0.4052, 0.4202, 0.4092, 0.4219, 0.3949, 0.4239, 0.3886, 0.4263, 0.3878, 0.4213, 0.3945, 0.4197, 0.3736, 0.435, 0.3649, 0.4413, 0.3628, 0.4343, 0.3719, 0.4287, 0.412, 0.425, 0.4088, 0.4235, 0.4092, 0.4219, 0.4123, 0.4244, 0.4004, 0.4227, 0.3949, 0.4239, 0.3945, 0.4197, 0.4004, 0.4194, 0.3815, 0.43, 0.3736, 0.435, 0.3719, 0.4287, 0.3802, 0.4244, 0.3719, 0.4287, 0.3628, 0.4343, 0.3609, 0.4271, 0.3704, 0.4222, 0.4123, 0.4244, 0.4092, 0.4219, 0.4097, 0.4204, 0.4126, 0.4237, 0.3422, 0.447, 0.3312, 0.4531, 0.3292, 0.4449, 0.3401, 0.4389, 0.4004, 0.4194, 0.3945, 0.4197, 0.3944, 0.4152, 0.4006, 0.4158, 0.3802, 0.4244, 0.3719, 0.4287, 0.3704, 0.4222, 0.3791, 0.4184, 0.4145, 0.427, 0.4123, 0.4244, 0.4126, 0.4237, 0.3528, 0.4408, 0.3422, 0.447, 0.3401, 0.4389, 0.3508, 0.4329, 0.4052, 0.4202, 0.4004, 0.4194, 0.4006, 0.4158, 0.4057, 0.4177, 0.3878, 0.4213, 0.3802, 0.4244, 0.3791, 0.4184, 0.3872, 0.4161, 0.3628, 0.4343, 0.3528, 0.4408, 0.3508, 0.4329, 0.3609, 0.4271, 0.4092, 0.4219, 0.4052, 0.4202, 0.4057, 0.4177, 0.4097, 0.4204, 0.3945, 0.4197, 0.3878, 0.4213, 0.3872, 0.4161, 0.3944, 0.4152, 0.3609, 0.4271, 0.3508, 0.4329, 0.3489, 0.4251, 0.3592, 0.4197, 0.4097, 0.4204, 0.4057, 0.4177, 0.4064, 0.415, 0.4104, 0.4189, 0.3944, 0.4152, 0.3872, 0.4161, 0.3868, 0.4104, 0.3945, 0.4105, 0.3704, 0.4222, 0.3609, 0.4271, 0.3592, 0.4197, 0.369, 0.4153, 0.4126, 0.4237, 0.4097, 0.4204, 0.4104, 0.4189, 0.413, 0.4232, 0.3401, 0.4389, 0.3292, 0.4449, 0.3272, 0.4366, 0.3382, 0.4307, 0.4006, 0.4158, 0.3944, 0.4152, 0.3945, 0.4105, 0.4011, 0.4121, 0.3791, 0.4184, 0.3704, 0.4222, 0.369, 0.4153, 0.3783, 0.4121, 0.4145, 0.427, 0.4126, 0.4237, 0.413, 0.4232, 0.3508, 0.4329, 0.3401, 0.4389, 0.3382, 0.4307, 0.3489, 0.4251, 0.4057, 0.4177, 0.4006, 0.4158, 0.4011, 0.4121, 0.4064, 0.415, 0.3872, 0.4161, 0.3791, 0.4184, 0.3783, 0.4121, 0.3868, 0.4104, 0.3783, 0.4121, 0.369, 0.4153, 0.3679, 0.4081, 0.3776, 0.4054, 0.4145, 0.427, 0.413, 0.4232, 0.4135, 0.4227, 0.3489, 0.4251, 0.3382, 0.4307, 0.3363, 0.4226, 0.3471, 0.4171, 0.4064, 0.415, 0.4011, 0.4121, 0.4019, 0.4081, 0.4074, 0.4124, 0.3868, 0.4104, 0.3783, 0.4121, 0.3776, 0.4054, 0.3867, 0.4045, 0.3592, 0.4197, 0.3489, 0.4251, 0.3471, 0.4171, 0.3577, 0.4121, 0.4104, 0.4189, 0.4064, 0.415, 0.4074, 0.4124, 0.4113, 0.4174, 0.3945, 0.4105, 0.3868, 0.4104, 0.3867, 0.4045, 0.3949, 0.4054, 0.369, 0.4153, 0.3592, 0.4197, 0.3577, 0.4121, 0.3679, 0.4081, 0.413, 0.4232, 0.4104, 0.4189, 0.4113, 0.4174, 0.4135, 0.4227, 0.3382, 0.4307, 0.3272, 0.4366, 0.3253, 0.4283, 0.3363, 0.4226, 0.4011, 0.4121, 0.3945, 0.4105, 0.3949, 0.4054, 0.4019, 0.4081, 0.4681, 0.4117, 0.4805, 0.4192, 0.4776, 0.4284, 0.466, 0.4203, 0.4156, 0.4229, 0.4179, 0.4178, 0.4188, 0.4192, 0.416, 0.4234, 0.4278, 0.408, 0.4357, 0.4051, 0.436, 0.4109, 0.4287, 0.4124, 0.4563, 0.4066, 0.4681, 0.4117, 0.466, 0.4203, 0.455, 0.4146, 0.4145, 0.427, 0.4156, 0.4229, 0.416, 0.4234, 0.4218, 0.4126, 0.4278, 0.408, 0.4287, 0.4124, 0.4229, 0.4154, 0.4453, 0.4045, 0.4563, 0.4066, 0.455, 0.4146, 0.4449, 0.4115, 0.4805, 0.4192, 0.4932, 0.4287, 0.4899, 0.4383, 0.4776, 0.4284, 0.4179, 0.4178, 0.4218, 0.4126, 0.4229, 0.4154, 0.4188, 0.4192, 0.4357, 0.4051, 0.4453, 0.4045, 0.4449, 0.4115, 0.436, 0.4109, 0.4449, 0.4115, 0.455, 0.4146, 0.4535, 0.422, 0.4442, 0.418, 0.4776, 0.4284, 0.4899, 0.4383, 0.4863, 0.4475, 0.4746, 0.437, 0.4188, 0.4192, 0.4229, 0.4154, 0.4236, 0.4182, 0.4195, 0.4208, 0.436, 0.4109, 0.4449, 0.4115, 0.4442, 0.418, 0.436, 0.4163, 0.466, 0.4203, 0.4776, 0.4284, 0.4746, 0.437, 0.4636, 0.4284, 0.416, 0.4234, 0.4188, 0.4192, 0.4195, 0.4208, 0.4164, 0.4239, 0.5024, 0.4496, 0.515, 0.4614, 0.511, 0.4709, 0.4985, 0.459, 0.4287, 0.4124, 0.436, 0.4109, 0.436, 0.4163, 0.4291, 0.4165, 0.455, 0.4146, 0.466, 0.4203, 0.4636, 0.4284, 0.4535, 0.422, 0.4145, 0.427, 0.416, 0.4234, 0.4164, 0.4239, 0.4899, 0.4383, 0.5024, 0.4496, 0.4985, 0.459, 0.4863, 0.4475, 0.4229, 0.4154, 0.4287, 0.4124, 0.4291, 0.4165, 0.4236, 0.4182, 0.4535, 0.422, 0.4636, 0.4284, 0.4611, 0.436, 0.4517, 0.4289, 0.4145, 0.427, 0.4164, 0.4239, 0.4167, 0.4246, 0.4863, 0.4475, 0.4985, 0.459, 0.4946, 0.4682, 0.4825, 0.4564, 0.4236, 0.4182, 0.4291, 0.4165, 0.4293, 0.4204, 0.4241, 0.4209, 0.4442, 0.418, 0.4535, 0.422, 0.4517, 0.4289, 0.4432, 0.424, 0.4746, 0.437, 0.4863, 0.4475, 0.4825, 0.4564, 0.4714, 0.4452, 0.4195, 0.4208, 0.4236, 0.4182, 0.4241, 0.4209, 0.42, 0.4224, 0.436, 0.4163, 0.4442, 0.418, 0.4432, 0.424, 0.4357, 0.4213, 0.4636, 0.4284, 0.4746, 0.437, 0.4714, 0.4452, 0.4611, 0.436, 0.4164, 0.4239, 0.4195, 0.4208, 0.42, 0.4224, 0.4167, 0.4246, 0.4985, 0.459, 0.511, 0.4709, 0.507, 0.4803, 0.4946, 0.4682, 0.4291, 0.4165, 0.436, 0.4163, 0.4357, 0.4213, 0.4293, 0.4204, 0.4357, 0.4213, 0.4432, 0.424, 0.4419, 0.4295, 0.435, 0.4259, 0.4611, 0.436, 0.4714, 0.4452, 0.4679, 0.4529, 0.4583, 0.4429, 0.4167, 0.4246, 0.42, 0.4224, 0.4202, 0.424, 0.4169, 0.4253, 0.4946, 0.4682, 0.507, 0.4803, 0.5029, 0.4897, 0.4905, 0.4774, 0.4293, 0.4204, 0.4357, 0.4213, 0.435, 0.4259, 0.4291, 0.424, 0.4517, 0.4289, 0.4611, 0.436, 0.4583, 0.4429, 0.4497, 0.4351, 0.4145, 0.427, 0.4167, 0.4246, 0.4169, 0.4253, 0.4825, 0.4564, 0.4946, 0.4682, 0.4905, 0.4774, 0.4785, 0.4651, 0.4241, 0.4209, 0.4293, 0.4204, 0.4291, 0.424, 0.4242, 0.4235, 0.4432, 0.424, 0.4517, 0.4289, 0.4497, 0.4351, 0.4419, 0.4295, 0.4714, 0.4452, 0.4825, 0.4564, 0.4785, 0.4651, 0.4679, 0.4529, 0.42, 0.4224, 0.4241, 0.4209, 0.4242, 0.4235, 0.4202, 0.424, 0.4419, 0.4295, 0.4497, 0.4351, 0.4474, 0.4409, 0.4403, 0.4345, 0.4679, 0.4529, 0.4785, 0.4651, 0.474, 0.4732, 0.4641, 0.4601, 0.4202, 0.424, 0.4242, 0.4235, 0.4241, 0.4259, 0.4203, 0.4256, 0.435, 0.4259, 0.4419, 0.4295, 0.4403, 0.4345, 0.4341, 0.4301, 0.4583, 0.4429, 0.4679, 0.4529, 0.4641, 0.4601, 0.4554, 0.4494, 0.4169, 0.4253, 0.4202, 0.424, 0.4203, 0.4256, 0.4171, 0.426, 0.4291, 0.424, 0.435, 0.4259, 0.4341, 0.4301, 0.4287, 0.4273, 0.4497, 0.4351, 0.4583, 0.4429, 0.4554, 0.4494, 0.4474, 0.4409, 0.4145, 0.427, 0.4169, 0.4253, 0.4171, 0.426, 0.4242, 0.4235, 0.4291, 0.424, 0.4287, 0.4273, 0.4241, 0.4259, 0.4287, 0.4273, 0.4341, 0.4301, 0.4329, 0.4339, 0.428, 0.4304, 0.4474, 0.4409, 0.4554, 0.4494, 0.4521, 0.4553, 0.445, 0.4461, 0.4145, 0.427, 0.4171, 0.426, 0.4171, 0.4267, 0.474, 0.4732, 0.4837, 0.4888, 0.4784, 0.4961, 0.4691, 0.4805, 0.4241, 0.4259, 0.4287, 0.4273, 0.428, 0.4304, 0.4238, 0.4282, 0.4403, 0.4345, 0.4474, 0.4409, 0.445, 0.4461, 0.4385, 0.4391, 0.4641, 0.4601, 0.474, 0.4732, 0.4691, 0.4805, 0.4601, 0.4667, 0.4203, 0.4256, 0.4241, 0.4259, 0.4238, 0.4282, 0.4203, 0.4271, 0.4341, 0.4301, 0.4403, 0.4345, 0.4385, 0.4391, 0.4329, 0.4339, 0.4554, 0.4494, 0.4641, 0.4601, 0.4601, 0.4667, 0.4521, 0.4553, 0.4171, 0.426, 0.4203, 0.4256, 0.4203, 0.4271, 0.4171, 0.4267, 0.4837, 0.4888, 0.4934, 0.505, 0.488, 0.5123, 0.4784, 0.4961, 0.4329, 0.4339, 0.4385, 0.4391, 0.4365, 0.4431, 0.4315, 0.4373, 0.4521, 0.4553, 0.4601, 0.4667, 0.4559, 0.4727, 0.4487, 0.4606, 0.4171, 0.4267, 0.4203, 0.4271, 0.42, 0.4285, 0.4171, 0.4274, 0.4784, 0.4961, 0.488, 0.5123, 0.4826, 0.5195, 0.4731, 0.5031, 0.428, 0.4304, 0.4329, 0.4339, 0.4315, 0.4373, 0.4271, 0.4332, 0.445, 0.4461, 0.4521, 0.4553, 0.4487, 0.4606, 0.4423, 0.4508, 0.4145, 0.427, 0.4171, 0.4267, 0.4171, 0.4274, 0.4691, 0.4805, 0.4784, 0.4961, 0.4731, 0.5031, 0.464, 0.4873, 0.4238, 0.4282, 0.428, 0.4304, 0.4271, 0.4332, 0.4233, 0.4303, 0.4385, 0.4391, 0.445, 0.4461, 0.4423, 0.4508, 0.4365, 0.4431, 0.4601, 0.4667, 0.4691, 0.4805, 0.464, 0.4873, 0.4559, 0.4727, 0.4203, 0.4271, 0.4238, 0.4282, 0.4233, 0.4303, 0.42, 0.4285, 0.4233, 0.4303, 0.4271, 0.4332, 0.426, 0.4357, 0.4227, 0.4322, 0.4365, 0.4431, 0.4423, 0.4508, 0.4394, 0.455, 0.4344, 0.4467, 0.4559, 0.4727, 0.464, 0.4873, 0.4587, 0.4937, 0.4514, 0.4781, 0.42, 0.4285, 0.4233, 0.4303, 0.4227, 0.4322, 0.4197, 0.4298, 0.4315, 0.4373, 0.4365, 0.4431, 0.4344, 0.4467, 0.4299, 0.4404, 0.4487, 0.4606, 0.4559, 0.4727, 0.4514, 0.4781, 0.445, 0.4653, 0.4171, 0.4274, 0.42, 0.4285, 0.4197, 0.4298, 0.4169, 0.4281, 0.4731, 0.5031, 0.4826, 0.5195, 0.4771, 0.5266, 0.4677, 0.5101, 0.4271, 0.4332, 0.4315, 0.4373, 0.4299, 0.4404, 0.426, 0.4357, 0.4423, 0.4508, 0.4487, 0.4606, 0.445, 0.4653, 0.4394, 0.455, 0.4145, 0.427, 0.4171, 0.4274, 0.4169, 0.4281, 0.464, 0.4873, 0.4731, 0.5031, 0.4677, 0.5101, 0.4587, 0.4937, 0.426, 0.4357, 0.4299, 0.4404, 0.4282, 0.4431, 0.4248, 0.4379, 0.4394, 0.455, 0.445, 0.4653, 0.4412, 0.4694, 0.4363, 0.4586, 0.4145, 0.427, 0.4169, 0.4281, 0.4168, 0.4287, 0.4227, 0.4322, 0.426, 0.4357, 0.4248, 0.4379, 0.4219, 0.4339, 0.4344, 0.4467, 0.4394, 0.455, 0.4363, 0.4586, 0.432, 0.4499, 0.4514, 0.4781, 0.4587, 0.4937, 0.4529, 0.4991, 0.4467, 0.4828, 0.4197, 0.4298, 0.4227, 0.4322, 0.4219, 0.4339, 0.4193, 0.431, 0.4299, 0.4404, 0.4344, 0.4467, 0.432, 0.4499, 0.4282, 0.4431, 0.445, 0.4653, 0.4514, 0.4781, 0.4467, 0.4828, 0.4412, 0.4694, 0.4169, 0.4281, 0.4197, 0.4298, 0.4193, 0.431, 0.4168, 0.4287, 0.3578, 0.6175, 0.3452, 0.6175, 0.3487, 0.8105, 0.3543, 0.8105, 0.5421, 0.759, 0.5547, 0.759, 0.5512, 0.566, 0.5456, 0.566, 0.9421, 0.6217, 0.9412, 0.6336, 0.7657, 0.6075, 0.767, 0.5903, 0.9506, 0.8365, 0.9525, 0.8481, 0.782, 0.9155, 0.7792, 0.8988, 0.9431, 0.6098, 0.9421, 0.6217, 0.767, 0.5903, 0.7685, 0.5732, 0.9421, 0.7656, 0.9431, 0.7775, 0.7685, 0.814, 0.767, 0.7969, 0.9488, 0.8248, 0.9506, 0.8365, 0.7792, 0.8988, 0.7766, 0.882, 0.9443, 0.5979, 0.9431, 0.6098, 0.7685, 0.5732, 0.7702, 0.5561, 0.9412, 0.7536, 0.9421, 0.7656, 0.767, 0.7969, 0.7657, 0.7798, 0.9471, 0.813, 0.9488, 0.8248, 0.7766, 0.882, 0.7742, 0.8651, 0.9456, 0.586, 0.9443, 0.5979, 0.7702, 0.5561, 0.7721, 0.5391, 0.9405, 0.7416, 0.9412, 0.7536, 0.7657, 0.7798, 0.7647, 0.7626, 0.9456, 0.8012, 0.9471, 0.813, 0.7742, 0.8651, 0.7721, 0.8481, 0.9471, 0.5742, 0.9456, 0.586, 0.7721, 0.5391, 0.7742, 0.5222, 0.94, 0.7296, 0.9405, 0.7416, 0.7647, 0.7626, 0.7639, 0.7454, 0.9443, 0.7894, 0.9456, 0.8012, 0.7721, 0.8481, 0.7702, 0.8311, 0.9488, 0.5625, 0.9471, 0.5742, 0.7742, 0.5222, 0.7766, 0.5053, 0.9396, 0.7176, 0.94, 0.7296, 0.7639, 0.7454, 0.7634, 0.7281, 0.9431, 0.7775, 0.9443, 0.7894, 0.7702, 0.8311, 0.7685, 0.814, 0.9506, 0.5508, 0.9488, 0.5625, 0.7766, 0.5053, 0.7792, 0.4884, 0.9393, 0.7056, 0.9396, 0.7176, 0.7634, 0.7281, 0.763, 0.7109, 0.9525, 0.5391, 0.9506, 0.5508, 0.7792, 0.4884, 0.782, 0.4717, 0.9393, 0.6936, 0.9393, 0.7056, 0.763, 0.7109, 0.7629, 0.6936, 0.9547, 0.5275, 0.9525, 0.5391, 0.782, 0.4717, 0.785, 0.4551, 0.9393, 0.6816, 0.9393, 0.6936, 0.7629, 0.6936, 0.763, 0.6764, 0.9569, 0.516, 0.9547, 0.5275, 0.785, 0.4551, 0.7883, 0.4385, 0.9396, 0.6696, 0.9393, 0.6816, 0.763, 0.6764, 0.7634, 0.6591, 0.9593, 0.5045, 0.9569, 0.516, 0.7883, 0.4385, 0.7917, 0.4221, 0.94, 0.6576, 0.9396, 0.6696, 0.7634, 0.6591, 0.7639, 0.6419, 0.9569, 0.8712, 0.9593, 0.8827, 0.7917, 0.9652, 0.7883, 0.9487, 0.9405, 0.6456, 0.94, 0.6576, 0.7639, 0.6419, 0.7647, 0.6247, 0.9547, 0.8597, 0.9569, 0.8712, 0.7883, 0.9487, 0.785, 0.9322, 0.9412, 0.6336, 0.9405, 0.6456, 0.7647, 0.6247, 0.7657, 0.6075, 0.9525, 0.8481, 0.9547, 0.8597, 0.785, 0.9322, 0.782, 0.9155, 0.9351, 0.06144, 0.9351, 0.1136, 0.9477, 0.1136, 0.9477, 0.06144, 0.9574, 0.2304, 0.9448, 0.2304, 0.9448, 0.1782, 0.9574, 0.1782, 0.954, 0.3864, 0.9385, 0.3864, 0.9385, 0.3414, 0.954, 0.3414, 0.8611, 0.3864, 0.8456, 0.3864, 0.8456, 0.3414, 0.8611, 0.3414, 0.9699, 0.2304, 0.9574, 0.2304, 0.9574, 0.1782, 0.9699, 0.1782, 0.9385, 0.3864, 0.923, 0.3864, 0.923, 0.3414, 0.9385, 0.3414, 0.8456, 0.3864, 0.8301, 0.3864, 0.8301, 0.3414, 0.8456, 0.3414, 0.9203, 0.1078, 0.9203, 0.05559, 0.9078, 0.05559, 0.9078, 0.1078, 0.923, 0.3864, 0.9076, 0.3864, 0.9076, 0.3414, 0.923, 0.3414, 1.0, 0.3414, 0.985, 0.3414, 0.985, 0.2964, 1.0, 0.2964, 0.9448, 0.1775, 0.9323, 0.1775, 0.9323, 0.1253, 0.9448, 0.1253, 0.9076, 0.3864, 0.8921, 0.3864, 0.8921, 0.3414, 0.9076, 0.3414, 0.985, 0.3414, 0.9695, 0.3414, 0.9695, 0.2964, 0.985, 0.2964, 0.9574, 0.1775, 0.9448, 0.1775, 0.9448, 0.1253, 0.9574, 0.1253, 0.8921, 0.3864, 0.8766, 0.3864, 0.8766, 0.3414, 0.8921, 0.3414, 0.9695, 0.3414, 0.954, 0.3414, 0.954, 0.2964, 0.9695, 0.2964, 0.9699, 0.1775, 0.9574, 0.1775, 0.9574, 0.1253, 0.9699, 0.1253, 0.8766, 0.3864, 0.8611, 0.3864, 0.8611, 0.3414, 0.8766, 0.3414, 0.954, 0.3414, 0.9385, 0.3414, 0.9385, 0.2964, 0.954, 0.2964, 0.9831, 0.2304, 0.9831, 0.1782, 0.9706, 0.1782, 0.9706, 0.2304, 0.9385, 0.3414, 0.923, 0.3414, 0.923, 0.2964, 0.9385, 0.2964, 0.9476, 0.004837, 0.9601, 0.004837, 0.9601, 0.05703, 0.9476, 0.05703, 0.923, 0.3414, 0.9076, 0.3414, 0.9076, 0.2964, 0.923, 0.2964, 0.9351, 0.004837, 0.9476, 0.004837, 0.9476, 0.05703, 0.9351, 0.05703, 0.9076, 0.3414, 0.8921, 0.3414, 0.8921, 0.2964, 0.9076, 0.2964, 0.9225, 0.004837, 0.9351, 0.004837, 0.9351, 0.05703, 0.9225, 0.05703, 0.8921, 0.3414, 0.8766, 0.3414, 0.8766, 0.2964, 0.8921, 0.2964, 0.9203, 0.05488, 0.9203, 0.002685, 0.9078, 0.002685, 0.9078, 0.05488, 0.8766, 0.3414, 0.8611, 0.3414, 0.8611, 0.2964, 0.8766, 0.2964, 0.882, 0.05488, 0.8695, 0.05488, 0.8695, 0.002685, 0.882, 0.002685, 0.8611, 0.3414, 0.8456, 0.3414, 0.8456, 0.2964, 0.8611, 0.2964, 0.8946, 0.05488, 0.882, 0.05488, 0.882, 0.002685, 0.8946, 0.002685, 0.4111, 0.5986, 0.4171, 0.8098, 0.4068, 0.76, 0.4034, 0.5669, 0.407, 0.583, 0.394, 0.583, 0.3977, 0.5669, 0.3943, 0.76, 0.3839, 0.8098, 0.3899, 0.5986, 0.4171, 0.8098, 0.4111, 0.5986, 0.4166, 0.598, 0.4296, 0.8085, 0.4869, 0.7968, 0.4906, 0.8129, 0.4872, 0.6199, 0.4769, 0.57, 0.4828, 0.7812, 0.504, 0.7812, 0.51, 0.57, 0.4997, 0.6199, 0.4963, 0.8129, 0.4999, 0.7968, 0.5225, 0.5713, 0.51, 0.57, 0.504, 0.7812, 0.5095, 0.7818, 0.5714, 0.5976, 0.5755, 0.5821, 0.5792, 0.566, 0.5757, 0.759, 0.5654, 0.8088, 0.5926, 0.5976, 0.5986, 0.8088, 0.5883, 0.759, 0.5848, 0.566, 0.5885, 0.5821, 0.5986, 0.8088, 0.5926, 0.5976, 0.598, 0.5971, 0.6111, 0.8076, 0.4308, 0.57, 0.4367, 0.7812, 0.4408, 0.7968, 0.4445, 0.8129, 0.4411, 0.6199, 0.4502, 0.8129, 0.4538, 0.7968, 0.4579, 0.7812, 0.4639, 0.57, 0.4536, 0.6199, 0.4579, 0.7812, 0.4634, 0.7818, 0.4764, 0.5713, 0.4639, 0.57, 0.671, 0.8503, 0.6751, 0.8658, 0.6788, 0.8819, 0.6754, 0.6889, 0.6651, 0.6391, 0.6922, 0.8503, 0.6982, 0.6391, 0.6879, 0.6889, 0.6845, 0.8819, 0.6881, 0.8658, 0.7107, 0.6403, 0.6982, 0.6391, 0.6922, 0.8503, 0.6977, 0.8508, 0.559, 0.5976, 0.5549, 0.5821, 0.5512, 0.566, 0.5547, 0.759, 0.565, 0.8088, 0.5378, 0.5976, 0.5318, 0.8088, 0.5421, 0.759, 0.5456, 0.566, 0.5419, 0.5821, 0.5318, 0.8088, 0.5378, 0.5976, 0.5324, 0.5971, 0.5193, 0.8076, 0.3409, 0.7788, 0.345, 0.7944, 0.3487, 0.8105, 0.3452, 0.6175, 0.3349, 0.5676, 0.3621, 0.7788, 0.3681, 0.5676, 0.3578, 0.6175, 0.3543, 0.8105, 0.358, 0.7944, 0.3681, 0.5676, 0.3621, 0.7788, 0.3675, 0.7794, 0.3806, 0.5689, 0.629, 0.8658, 0.6327, 0.8819, 0.6293, 0.6889, 0.619, 0.6391, 0.6249, 0.8503, 0.6421, 0.8658, 0.6461, 0.8503, 0.6521, 0.6391, 0.6418, 0.6889, 0.6384, 0.8819, 0.6521, 0.6391, 0.6461, 0.8503, 0.6516, 0.8508, 0.6646, 0.6403])
me_circle.materials.append(mat_material_001)
me_circle.update()

# ---- objects
ob_circle = bpy.data.objects.new('Circle', me_circle)

# ---- transforms, parenting, visibility, modifiers, constraints
ob_circle.location = (0.0, 0.0, 0.0)
ob_circle.scale = (0.3, 0.3, 0.1)
_m = ob_circle.modifiers.new('Auto Smooth', 'NODES')
_m.node_group = ng_auto_smooth
_gi = [s.identifier for s in ng_auto_smooth.interface.items_tree if s.item_type == 'SOCKET' and s.in_out == 'INPUT']
_m[_gi[1]] = 0.5236  # Angle

# ---- collection membership
col_collection.objects.link(ob_circle)

# ---- scene / render settings (as saved in the file)
scene.frame_start = 1; scene.frame_end = 250; scene.frame_set(1)
scene.render.engine = 'BLENDER_EEVEE_NEXT'
scene.cycles.sampling_pattern = 'TABULATED_SOBOL'
scene.cycles.use_light_tree = False
scene.view_settings.view_transform = 'Filmic'
bpy.context.view_layer.update()

# ---- added for rendering (the .blend has no active camera and no usable light): camera, sun
cam_auto = bpy.data.cameras.new('AutoCamera')
cam_auto.lens = 50.0
cam_auto.sensor_width = 36.0
cam_auto.clip_end = 1000.0
ob_auto_camera = bpy.data.objects.new('AutoCamera', cam_auto)
scene.collection.objects.link(ob_auto_camera)
ob_auto_camera.location = (2.31334, -2.776, 2.94017)
ob_auto_camera.rotation_euler = (1.09748, -7.21219e-08, 0.694738)
scene.camera = ob_auto_camera
light_auto_sun = bpy.data.lights.new('AutoSun', 'SUN')
light_auto_sun.energy = 3.0
light_auto_sun.angle = 0.0523599
ob_auto_sun = bpy.data.objects.new('AutoSun', light_auto_sun)
scene.collection.objects.link(ob_auto_sun)
ob_auto_sun.rotation_euler = (0.872665, 0.174533, 0.523599)
bpy.context.view_layer.update()
